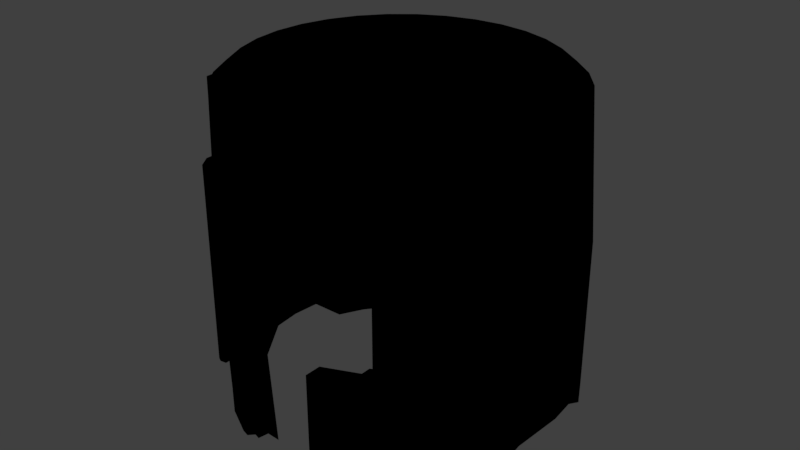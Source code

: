 # Source: helmetv1.blend  (saved by Blender 2.79.0; exported with 4.5.12 LTS)
import bpy
from mathutils import Matrix  # noqa: F401  (used for matrix-valued properties, if any)

bpy.ops.wm.read_factory_settings(use_empty=True)
scene = bpy.context.scene
scene.name = 'Scene'

# ---- collections
col_collection_1 = bpy.data.collections.new('Collection 1'); scene.collection.children.link(col_collection_1)

# ---- images (referenced by path relative to the original .blend; pixels are not part of the script)
import os
ASSET_DIR = os.environ.get("B2B_ASSET_DIR", "")  # directory of the original .blend (textures are referenced by path, not embedded)
HERE = os.path.dirname(os.path.abspath(__file__))  # packed textures are extracted next to this script under _unpacked/

def load_image(name, relpath, width, height, colorspace="sRGB"):
    """Load a texture the original file referenced (path relative to the .blend, or extracted next to this script)."""
    p = next((c for c in (os.path.join(HERE, relpath), os.path.join(ASSET_DIR, relpath)) if relpath and os.path.exists(c)), "")
    if p:
        img = bpy.data.images.load(p, check_existing=True)
        img.name = name
    else:  # same state as the original file: an image datablock whose file is absent (Cycles renders it pink)
        img = bpy.data.images.new(name, width, height)
        img.source = "FILE"
        img.filepath = "//" + (relpath or name)
    img.colorspace_settings.name = colorspace
    return img
img_untitled = load_image('Untitled', 'helmetTexUV.png', 1024, 1024, 'sRGB')

# ---- materials (node trees are filled in below, after node groups)
mat_material_001 = bpy.data.materials.new('Material.001')
mat_material_001.alpha_threshold = 0.0
mat_material_001.use_transparent_shadow = False
mat_material_001.roughness = 0.5

# ---- material node trees
mat_material_001.use_nodes = True; mat_material_001.node_tree.nodes.clear()
_N = mat_material_001.node_tree.nodes; _L = mat_material_001.node_tree.links
n0 = _N.new('ShaderNodeTexImage'); n0.name = 'Image Texture'; n0.location = (-108, 223)
n0.width = 140
n0.image = img_untitled
n1 = _N.new('NodeUndefined'); n1.name = 'Output'; n1.location = (363, 345)
n1.inputs[1].default_value = 1.0
n2 = _N.new('ShaderNodeBsdfPrincipled'); n2.name = 'Principled BSDF'; n2.location = (118, 345)
n2.width = 150
n2.subsurface_method = 'BURLEY'
n2.inputs[1].default_value = 0.4167
n2.inputs[2].default_value = 0.6083
n2.inputs[3].default_value = 1.45
n2.inputs[9].default_value = (1.0, 1.0, 1.0)
n2.inputs[13].default_value = 0.4417
_L.new(n2.outputs[0], n1.inputs[0])
_L.new(n0.outputs[0], n2.inputs[0])

# ---- world
world_world = bpy.data.worlds.new('World'); scene.world = world_world
world_world.color = (0.05088, 0.05088, 0.05088)
world_world.use_sun_shadow = False
world_world.sun_shadow_jitter_overblur = 0.0
world_world.cycles.sampling_method = 'MANUAL'

# ---- meshes
me_cylinder_002 = bpy.data.meshes.new('Cylinder.002')
me_cylinder_002.from_pydata([(-8.685e-08, 0.7884, 0.8252), (-3.822e-07, 0.1203, 1.14), (0.1538, 0.7733, 0.8252), (0.02347, 0.118, 1.14), (0.3017, 0.7284, 0.8252), (0.04604, 0.1112, 1.14), (0.438, 0.6555, 0.8252), (0.06684, 0.1, 1.14), (0.5575, 0.5575, 0.8252), (0.08507, 0.08507, 1.14), (0.6555, 0.438, 0.8252), (0.1, 0.06684, 1.14), (0.7284, 0.3017, 0.8252), (0.1112, 0.04604, 1.14), (0.7733, 0.1538, 0.8252), (0.118, 0.02347, 1.14), (0.7884, 4.175e-08, 0.8252), (0.1203, -1.073e-07, 1.14), (0.7733, -0.1538, 0.8252), (0.118, -0.02347, 1.14), (0.7284, -0.3017, 0.8252), (0.1112, -0.04604, 1.14), (0.6555, -0.438, 0.8252), (0.1, -0.06684, 1.14), (0.5575, -0.5575, 0.8252), (0.08507, -0.08507, 1.14), (0.438, -0.6555, 0.8252), (0.06684, -0.1, 1.14), (0.3017, -0.7284, 0.8252), (0.04604, -0.1112, 1.14), (0.1538, -0.7733, 0.8252), (0.02347, -0.118, 1.14), (3.568e-09, -0.1203, 1.14), (-0.1538, -0.7733, 0.8252), (-0.02347, -0.118, 1.14), (-0.3017, -0.7284, 0.8252), (-0.04604, -0.1112, 1.14), (-0.438, -0.6555, 0.8252), (-0.06684, -0.1, 1.14), (-0.5575, -0.5575, 0.8252), (-0.08507, -0.08507, 1.14), (-0.6555, -0.438, 0.8252), (-0.1, -0.06684, 1.14), (-0.7284, -0.3017, 0.8252), (-0.1112, -0.04604, 1.14), (-0.7733, -0.1538, 0.8252), (-0.118, -0.02347, 1.14), (-0.7884, 7.749e-07, 0.8252), (-0.1203, 1.611e-07, 1.14), (-0.7733, 0.1538, 0.8252), (-0.118, 0.02347, 1.14), (-0.7284, 0.3017, 0.8252), (-0.1112, 0.04604, 1.14), (-0.6555, 0.438, 0.8252), (-0.1, 0.06684, 1.14), (-0.5575, 0.5575, 0.8252), (-0.08507, 0.08507, 1.14), (-0.438, 0.6555, 0.8252), (-0.06684, 0.1, 1.14), (-0.3017, 0.7284, 0.8252), (-0.04604, 0.1112, 1.14), (-0.1538, 0.7733, 0.8252), (-0.02347, 0.118, 1.14), (0.0, 1.161, -1.056), (0.1951, 1.142, -1.056), (0.3827, 1.054, -1.0), (0.5556, 0.9618, -1.0), (0.7071, 0.8375, -1.0), (0.8315, 0.6859, -1.0), (0.9239, 0.513, -1.0), (0.9808, 0.3254, -0.8616), (1.0, 0.1303, -0.8616), (0.9808, -0.1951, -0.8616), (0.9239, -0.3827, -1.0), (0.8315, -0.5556, -1.0), (0.6603, -0.7455, -0.9394), (0.6024, -0.793, -0.9394), (0.3827, -0.9239, -1.0), (0.1951, -0.9808, -0.9248), (-0.5123, -0.8546, -1.0), (-0.1951, -0.9808, -0.9248), (-0.3827, -0.9239, -1.0), (-0.6024, -0.793, -0.9394), (-0.6603, -0.7455, -0.9394), (-0.8315, -0.5556, -1.0), (-0.9239, -0.3827, -1.0), (-0.9808, -0.1951, -0.8616), (-1.0, 0.1304, -0.8616), (-0.9808, 0.3254, -0.8616), (-0.9239, 0.513, -1.0), (-0.8315, 0.6859, -1.0), (-0.7071, 0.8375, -1.0), (-0.5556, 0.9618, -1.0), (-0.3827, 1.054, -1.0), (-0.1951, 1.142, -1.056), (-4.823e-08, 0.8737, -1.056), (0.1704, 0.8569, -1.056), (0.3343, 0.8072, -1.0), (0.4854, 0.7264, -1.0), (0.6178, 0.6178, -1.0), (0.7264, 0.4854, -1.0), (0.8072, 0.3343, -1.0), (0.8569, 0.1704, -0.8616), (0.8737, 5.611e-08, -0.8616), (0.8569, -0.1704, -0.8616), (0.8072, -0.3343, -1.0), (0.7264, -0.4854, -1.0), (0.6178, -0.6178, -1.0), (0.4854, -0.7264, -1.0), (0.3343, -0.8072, -1.0), (0.1704, -0.8569, -1.0), (-0.3827, -0.9239, -0.2674), (-0.1704, -0.8569, -1.0), (-0.3343, -0.8072, -1.0), (-0.4854, -0.7264, -1.0), (-0.6178, -0.6178, -1.0), (-0.7264, -0.4854, -1.0), (-0.8072, -0.3343, -1.0), (-0.8569, -0.1704, -0.8616), (-0.8737, 8.502e-07, -0.8616), (-0.8569, 0.1704, -0.8616), (-0.8072, 0.3343, -1.0), (-0.7264, 0.4854, -1.0), (-0.6178, 0.6178, -1.0), (-0.4854, 0.7264, -1.0), (-0.3343, 0.8072, -1.0), (-0.1704, 0.8569, -1.056), (0.5556, -0.8315, 0.1641), (0.4691, -0.8777, -1.0), (0.05644, -0.1056, 1.14), (0.3827, -0.9239, 0.1641), (0.2889, -0.9523, -0.9248), (0.03476, -0.1146, 1.14), (0.1951, -0.9808, 0.1641), (-0.3358, -0.9381, -1.0), (0.01174, -0.1192, 1.14), (-3.258e-07, -1.107, 0.0), (-0.1951, -0.9808, -0.3359), (-0.01174, -0.1192, 1.14), (-0.1951, -0.9808, 0.1641), (-0.2889, -0.9523, -0.9248), (-0.03476, -0.1146, 1.14), (-0.3827, -0.9239, 0.1641), (-0.4691, -0.8777, -1.0), (-0.05644, -0.1056, 1.14), (-0.5556, -0.8315, 0.1641), (0.1951, -0.9808, -0.3359), (0.242, -0.9666, -0.9248), (0.1828, -0.9188, -0.9248), (0.3827, -0.9239, -0.2674), (-0.1828, -0.9188, -0.9248), (0.07691, -0.7808, 0.8252), (-0.07691, -0.7808, 0.8252), (0.4259, -0.9008, -1.0), (0.5556, -0.8315, -0.2232), (-0.4691, -0.8777, 0.1641), (-0.2889, -0.9523, 0.1641), (-0.09755, -1.097, 0.0), (0.09754, -1.097, 0.0), (0.2889, -0.9523, 0.1641), (0.4691, -0.8777, 0.1641), (-0.5556, -0.8315, -0.2232), (0.5123, -0.8546, -1.0), (0.3358, -0.9381, -1.0), (-0.242, -0.9666, -0.9248), (-0.4259, -0.9008, -1.0), (-0.4691, -0.8777, -0.2674), (-0.2889, -0.9523, -0.2674), (0.2889, -0.9523, -0.2674), (0.4691, -0.8777, -0.2674), (0.5123, -0.8546, -0.2232), (0.4259, -0.9008, -0.2674), (0.3358, -0.9381, -0.2674), (0.242, -0.9666, -0.3359), (-0.242, -0.9666, -0.3359), (-0.3358, -0.9381, -0.2674), (-0.4259, -0.9008, -0.2674), (-0.5123, -0.8546, -0.2232), (0.4099, -0.7668, -1.0), (0.2524, -0.832, -1.0), (-0.2524, -0.832, -1.0), (-0.4099, -0.7668, -1.0), (0.3699, -0.692, 0.8252), (0.2278, -0.7508, 0.8252), (-0.2278, -0.7508, 0.8252), (-0.3699, -0.692, 0.8252), (-2.608e-07, -0.7808, 0.8252), (0.1951, 0.9808, 0.9204), (0.0, 1.0, 0.9204), (0.3827, 0.9239, 0.9204), (0.5556, 0.8315, 0.9204), (0.7071, 0.7071, 0.9204), (0.8315, 0.5556, 0.9204), (0.9239, 0.3827, 0.9204), (0.9808, 0.1951, 0.9204), (1.0, 7.55e-08, 0.9204), (0.9808, -0.1951, 0.9204), (0.9239, -0.3827, 0.9204), (0.8315, -0.5556, 0.9204), (0.6603, -0.7455, 0.9394), (0.6024, -0.793, 0.9394), (0.4691, -0.8777, 1.0), (0.2889, -0.9523, 1.0), (0.3827, -0.9239, 1.0), (0.09754, -0.9904, 1.186), (0.1951, -0.9808, 1.0), (-0.09755, -0.9904, 1.186), (-3.258e-07, -1.0, 1.186), (-0.2889, -0.9523, 1.0), (-0.1951, -0.9808, 1.0), (-0.4691, -0.8777, 1.0), (-0.3827, -0.9239, 1.0), (-0.6603, -0.7455, 0.9394), (-0.6024, -0.793, 0.9394), (-0.8315, -0.5556, 0.9204), (-0.9239, -0.3827, 0.9204), (-0.9808, -0.1951, 0.9204), (-1.0, 9.656e-07, 0.9204), (-0.9808, 0.1951, 0.9204), (-0.9239, 0.3827, 0.9204), (-0.8315, 0.5556, 0.9204), (-0.7071, 0.7071, 0.9204), (-0.5556, 0.8315, 0.9204), (-0.3827, 0.9239, 0.9204), (-0.1951, 0.9808, 0.9204), (0.1768, 0.889, 1.0), (-3.573e-08, 0.9064, 1.0), (0.3469, 0.8374, 1.0), (0.5036, 0.7537, 1.0), (0.6409, 0.6409, 1.0), (0.7537, 0.5036, 1.0), (0.8374, 0.3469, 1.0), (0.889, 0.1768, 1.0), (0.9064, 6.114e-08, 1.0), (0.889, -0.1768, 1.0), (0.8374, -0.3469, 1.0), (0.7537, -0.5036, 1.0), (0.6409, -0.6409, 1.0), (0.5036, -0.7537, 1.0), (0.4252, -0.7956, 1.0), (0.2619, -0.8632, 1.0), (0.3469, -0.8374, 1.0), (0.08842, -0.8977, 1.138), (0.1768, -0.889, 1.0), (-0.08842, -0.8977, 1.138), (-2.684e-07, -0.9064, 1.138), (-0.2619, -0.8632, 1.0), (-0.1768, -0.889, 1.0), (-0.4252, -0.7956, 1.0), (-0.3469, -0.8374, 1.0), (-0.6409, -0.6409, 1.0), (-0.5036, -0.7537, 1.0), (-0.7537, -0.5036, 1.0), (-0.8374, -0.3469, 1.0), (-0.889, -0.1768, 1.0), (-0.9064, 8.801e-07, 1.0), (-0.889, 0.1768, 1.0), (-0.8374, 0.3469, 1.0), (-0.7537, 0.5036, 1.0), (-0.6409, 0.6409, 1.0), (-0.5036, 0.7537, 1.0), (-0.3469, 0.8374, 1.0), (-0.1768, 0.889, 1.0), (0.6603, -0.7455, 0.0), (0.6313, -0.7693, -0.9394), (0.6313, -0.7693, 0.9394), (0.6024, -0.793, -0.6116), (-0.6024, -0.793, -0.6116), (-0.6313, -0.7693, -0.9394), (-0.6313, -0.7693, 0.9394), (-0.6603, -0.7455, 0.0), (0.6024, -0.793, 0.5821), (-0.6024, -0.793, 0.5821), (-0.5556, -0.8315, -0.02951), (0.5556, -0.8315, -0.02951), (0.7071, -0.7071, 0.0), (0.7071, -0.7071, -1.0), (0.6313, -0.7693, -1.0), (0.6313, -0.7693, 1.0), (0.5556, -0.8315, -1.0), (0.7071, -0.7071, 0.9204), (0.5556, -0.8315, -0.6116), (-0.5556, -0.8315, -0.6116), (-0.5556, -0.8315, -1.0), (-0.6313, -0.7693, -1.0), (-0.7071, -0.7071, -1.0), (-0.6313, -0.7693, 1.0), (-0.5556, -0.8315, 1.0), (-0.7071, -0.7071, 0.0), (0.5556, -0.8315, 0.5821), (-0.5556, -0.8315, 0.5821), (0.6324, -0.793, 0.1641), (-0.6324, -0.793, -0.02951), (-0.6324, -0.793, 0.1641), (-0.6324, -0.793, -0.2232), (0.6324, -0.793, -0.02951), (0.6324, -0.793, -0.2232), (0.5556, -0.8315, 1.0), (-0.7071, -0.7071, 0.9204), (0.2889, -0.9523, 0.5821), (0.3827, -0.9239, 0.5821), (0.4691, -0.8777, 0.5821), (-0.2889, -0.9523, 0.5821), (-0.3827, -0.9239, 0.5821), (-0.4691, -0.8777, 0.5821), (-0.1951, -0.9808, 0.5821), (0.1951, -0.9808, 0.5821), (-0.04877, -0.9952, 1.186), (0.04877, -0.9952, 1.186), (-3.258e-07, -1.053, 0.5688), (-0.04877, -1.102, 0.0), (-0.09755, -1.044, 0.5688), (0.04877, -1.102, 0.0), (0.09754, -1.044, 0.5688), (-0.04877, -1.048, 0.5688), (0.04877, -1.048, 0.5688), (-3.672e-07, -1.121, 0.5324), (-3.672e-07, -1.175, -0.03638), (-0.04877, -1.17, -0.03638), (-0.09755, -1.165, -0.03638), (-0.09755, -1.112, 0.5324), (0.04877, -1.17, -0.03638), (0.09754, -1.112, 0.5324), (0.09754, -1.165, -0.03638), (-0.04877, -1.117, 0.5324), (0.04877, -1.117, 0.5324), (-0.1951, -1.011, 0.4301), (-0.5556, -0.8618, 0.4301), (-0.2889, -0.9827, 0.4301), (-0.3827, -0.9542, 0.4301), (-0.4691, -0.908, 0.4301), (-0.5123, -0.8546, 0.5821), (-0.4259, -0.9008, 0.5821), (-0.3358, -0.9381, 0.5821), (-0.242, -0.9666, 0.5821), (-0.5123, -0.8546, 0.1641), (-0.4259, -0.9008, 0.1641), (-0.3358, -0.9381, 0.1641), (-0.242, -0.9666, 0.1641), (-0.242, -0.9969, 0.4301), (-0.3358, -0.9685, 0.4301), (-0.4259, -0.9311, 0.4301), (-0.5123, -0.8849, 0.4301), (0.5556, -0.8618, 0.4301), (0.1951, -1.011, 0.4301), (0.2889, -0.9827, 0.4301), (0.3827, -0.9542, 0.4301), (0.4691, -0.908, 0.4301), (0.242, -0.9666, 0.5821), (0.3358, -0.9381, 0.5821), (0.4259, -0.9008, 0.5821), (0.5123, -0.8546, 0.5821), (0.242, -0.9666, 0.1641), (0.3358, -0.9381, 0.1641), (0.4259, -0.9008, 0.1641), (0.5123, -0.8546, 0.1641), (0.5123, -0.8849, 0.4301), (0.4259, -0.9311, 0.4301), (0.3358, -0.9685, 0.4301), (0.242, -0.9969, 0.4301), (0.5123, -0.8546, -0.6116), (-0.5123, -0.8546, -0.6116), (0.5556, -0.8772, 0.3731), (0.5556, -0.8772, 0.1641), (0.2131, -1.054, 0.3543), (0.2131, -1.054, 0.183), (-0.2131, -1.054, 0.3543), (-0.2131, -1.054, 0.183), (-0.5556, -0.8772, 0.3731), (-0.5701, -0.8979, 0.183), (-0.5878, -0.8834, -0.02951), (-0.5878, -0.8834, -0.2232), (0.5878, -0.8834, -0.02951), (0.5878, -0.8834, -0.2232), (-0.529, -0.9241, -0.242), (-0.529, -0.9241, -0.5927), (0.529, -0.9241, -0.242), (0.529, -0.9241, -0.5927), (0.5701, -0.8979, -0.242), (-0.5556, -0.9099, -0.5927), (-0.5701, -0.8979, -0.242), (0.5556, -0.9099, -0.5927), (-0.5878, -0.8834, 0.1641), (0.5878, -0.8834, 0.1641), (0.5878, -0.8834, 0.5632), (-0.5878, -0.8834, 0.5632), (-0.5701, -0.8979, -0.02951), (0.5701, -0.8979, -0.02951), (0.5878, -0.8834, -0.5927), (-0.5878, -0.8834, -0.5927), (0.5701, -0.8979, 0.5632), (-0.5701, -0.8979, 0.5632), (-0.5123, -0.933, 0.183), (-0.4691, -0.9561, 0.183), (-0.4259, -0.9792, 0.183), (-0.3358, -1.016, 0.183), (-0.3827, -1.002, 0.183), (-0.242, -1.045, 0.183), (-0.2889, -1.031, 0.183), (0.242, -1.045, 0.183), (0.2889, -1.031, 0.183), (0.3358, -1.016, 0.183), (0.3827, -1.002, 0.183), (0.4259, -0.9792, 0.183), (0.4691, -0.9561, 0.183), (0.5123, -0.933, 0.183), (-0.2889, -0.998, 0.3731), (-0.3827, -0.9696, 0.3731), (-0.4691, -0.9234, 0.3731), (-0.242, -1.012, 0.3731), (-0.3358, -0.9838, 0.3731), (-0.4259, -0.9465, 0.3731), (-0.5123, -0.933, 0.3543), (0.2889, -0.998, 0.3731), (0.3827, -0.9696, 0.3731), (0.4691, -0.9234, 0.3731), (0.5123, -0.9003, 0.3731), (0.4259, -0.9792, 0.3543), (0.3358, -1.016, 0.3543), (0.242, -1.045, 0.3543), (0.1951, -1.026, 0.3731), (0.1951, -1.026, 0.1641), (-0.1951, -1.026, 0.3731), (-0.1951, -1.026, 0.1641), (-0.6324, -0.8387, -0.02951), (-0.6324, -0.8387, -0.2232), (0.6324, -0.8387, -0.02951), (0.6324, -0.8387, -0.2232), (-0.5123, -0.9003, -0.2232), (-0.5123, -0.9003, -0.6116), (0.5123, -0.9003, -0.2232), (0.5123, -0.9003, -0.6116), (0.5556, -0.8772, -0.2232), (-0.5556, -0.8772, -0.6116), (-0.5556, -0.8772, -0.2232), (-0.6324, -0.8387, 0.1641), (0.6324, -0.8387, 0.1641), (0.6024, -0.8387, 0.5821), (-0.6024, -0.8387, 0.5821), (-0.5556, -0.8772, -0.02951), (0.5556, -0.8772, -0.02951), (0.6024, -0.8387, -0.6116), (-0.6024, -0.8387, -0.6116), (-0.5556, -0.8772, 0.1641), (0.5701, -0.8979, 0.183), (0.5556, -0.8772, -0.6116), (0.5556, -0.8772, 0.5821), (-0.5556, -0.8772, 0.5821), (-0.5123, -0.9003, 0.1641), (-0.4691, -0.9234, 0.1641), (-0.4259, -0.9465, 0.1641), (-0.3358, -0.9838, 0.1641), (-0.3827, -0.9696, 0.1641), (-0.242, -1.012, 0.1641), (-0.2889, -0.998, 0.1641), (0.242, -1.012, 0.1641), (0.2889, -0.998, 0.1641), (0.3358, -0.9838, 0.1641), (0.3827, -0.9696, 0.1641), (0.4259, -0.9465, 0.1641), (0.4691, -0.9234, 0.1641), (0.5123, -0.9003, 0.1641), (-0.5701, -0.8979, 0.3543), (-0.242, -1.045, 0.3543), (-0.2889, -1.031, 0.3543), (-0.3358, -1.016, 0.3543), (-0.3827, -1.002, 0.3543), (-0.4259, -0.9792, 0.3543), (-0.4691, -0.9561, 0.3543), (-0.5123, -0.9003, 0.3731), (0.5701, -0.8979, 0.3543), (0.5123, -0.933, 0.3543), (0.4691, -0.9561, 0.3543), (0.4259, -0.9465, 0.3731), (0.3827, -1.002, 0.3543), (0.3358, -0.9838, 0.3731), (0.2889, -1.031, 0.3543), (0.242, -1.012, 0.3731), (0.05337, 0.2683, 1.14), (-3.082e-07, 0.2735, 1.14), (0.1047, 0.2527, 1.14), (0.152, 0.2274, 1.14), (0.1934, 0.1934, 1.14), (0.2274, 0.152, 1.14), (0.2527, 0.1047, 1.14), (0.2683, 0.05337, 1.14), (0.2735, -4.31e-08, 1.14), (0.2683, -0.05337, 1.14), (0.2527, -0.1047, 1.14), (0.2274, -0.152, 1.14), (0.1934, -0.1934, 1.14), (0.152, -0.2274, 1.14), (0.1283, -0.2401, 1.14), (0.07902, -0.2605, 1.14), (0.1047, -0.2527, 1.14), (0.02668, -0.2709, 1.14), (0.05337, -0.2683, 1.14), (-0.02668, -0.2709, 1.14), (1.343e-07, -0.2735, 1.14), (-0.07902, -0.2605, 1.14), (-0.05337, -0.2683, 1.14), (-0.1283, -0.2401, 1.14), (-0.1047, -0.2527, 1.14), (-0.1934, -0.1934, 1.14), (-0.152, -0.2274, 1.14), (-0.2274, -0.152, 1.14), (-0.2527, -0.1047, 1.14), (-0.2683, -0.05337, 1.14), (-0.2735, 2.334e-07, 1.14), (-0.2683, 0.05337, 1.14), (-0.2527, 0.1047, 1.14), (-0.2274, 0.152, 1.14), (-0.1934, 0.1934, 1.14), (-0.152, 0.2274, 1.14), (-0.1047, 0.2527, 1.14), (-0.05336, 0.2683, 1.14), (-0.1951, -0.8816, -0.3359), (0.1951, -0.8816, -0.3359), (0.4854, -0.7264, -0.3551), (-0.4854, -0.7264, -0.3551), (0.09755, 1.152, -1.056), (0.09755, 0.9904, 0.9204), (0.0, 1.146, -0.06761), (0.1951, 1.127, -0.06761), (0.2889, 1.098, -1.028), (0.2889, 0.9523, 0.9204), (0.3827, 1.054, -0.0398), (0.4691, 1.008, -1.0), (0.4691, 0.8777, 0.9204), (0.5556, 0.9618, -0.0398), (0.6313, 0.8996, -1.0), (0.6313, 0.7693, 0.9204), (0.7071, 0.8375, -0.0398), (0.7693, 0.7617, -1.0), (0.7693, 0.6313, 0.9204), (0.8315, 0.6859, -0.0398), (0.8777, 0.5995, -1.0), (0.8777, 0.4691, 0.9204), (0.9239, 0.513, -0.0398), (0.9523, 0.4192, -0.9308), (0.9523, 0.2889, 0.9204), (0.9808, 0.3254, 0.0294), (0.9904, 0.2279, -0.8616), (0.9904, 0.09755, 0.9204), (1.0, 0.1303, 0.0294), (-1.0, 0.1304, 0.0294), (-0.9904, 0.2279, -0.8616), (-0.9904, 0.09755, 0.9204), (-0.9808, 0.3254, 0.0294), (-0.9523, 0.4192, -0.9308), (-0.9523, 0.2889, 0.9204), (-0.9239, 0.513, -0.0398), (-0.8777, 0.5995, -1.0), (-0.8777, 0.4691, 0.9204), (-0.8315, 0.6859, -0.0398), (-0.7693, 0.7617, -1.0), (-0.7693, 0.6313, 0.9204), (-0.7071, 0.8375, -0.0398), (-0.6313, 0.8996, -1.0), (-0.6313, 0.7693, 0.9204), (-0.5556, 0.9618, -0.0398), (-0.4691, 1.008, -1.0), (-0.4691, 0.8777, 0.9204), (-0.3827, 1.054, -0.0398), (-0.2889, 1.098, -1.028), (-0.2889, 0.9523, 0.9204), (-0.1951, 1.127, -0.06761), (-0.09754, 1.152, -1.056), (-0.09754, 0.9904, 0.9204), (-0.09754, 1.136, -0.06761), (-0.2889, 1.09, -0.05371), (-0.4691, 1.008, -0.0398), (-0.6313, 0.8996, -0.0398), (-0.7693, 0.7617, -0.0398), (-0.8777, 0.5995, -0.0398), (-0.9523, 0.4192, -0.005202), (-0.9904, 0.2279, 0.0294), (0.9904, 0.2279, 0.0294), (0.9523, 0.4192, -0.005202), (0.8777, 0.5995, -0.0398), (0.7693, 0.7617, -0.0398), (0.6313, 0.8996, -0.0398), (0.4691, 1.008, -0.0398), (0.2889, 1.09, -0.05371), (0.09755, 1.136, -0.06761)], [], [(584, 521, 187, 523), (583, 525, 189, 526), (582, 528, 190, 529), (581, 531, 191, 532), (580, 534, 192, 535), (579, 537, 193, 538), (578, 540, 194, 541), (577, 543, 195, 544), (71, 544, 195, 196, 72), (72, 196, 197, 73), (73, 197, 198, 74), (74, 198, 280, 275, 276), (75, 263, 199, 265, 200, 271, 291, 295, 296, 266, 76, 264), (315, 308, 207, 309), (157, 311, 206, 209, 305, 326, 139), (82, 267, 294, 292, 293, 272, 213, 269, 212, 270, 83, 268), (285, 288, 298, 214, 84), (84, 214, 215, 85), (85, 215, 216, 86), (86, 216, 217, 545, 87), (576, 547, 218, 548), (575, 550, 219, 551), (574, 553, 220, 554), (573, 556, 221, 557), (572, 559, 222, 560), (571, 562, 223, 563), (3, 1, 62, 60, 58, 56, 54, 52, 50, 48, 46, 44, 42, 40, 38, 144, 36, 141, 34, 138, 32, 135, 31, 132, 29, 129, 27, 25, 23, 21, 19, 17, 15, 13, 11, 9, 7, 5), (570, 565, 224, 566), (569, 568, 188, 522), (96, 95, 63, 520, 64), (97, 96, 64, 524, 65), (98, 97, 65, 527, 66), (99, 98, 66, 530, 67), (100, 99, 67, 533, 68), (101, 100, 68, 536, 69), (102, 101, 69, 539, 70), (103, 102, 70, 542, 71), (104, 103, 71, 72), (105, 104, 72, 73), (106, 105, 73, 74), (107, 106, 74, 276), (108, 107, 276, 277, 279), (109, 178, 108, 279, 162, 128, 153, 77), (148, 131, 147, 78), (134, 175, 111, 81), (140, 150, 80, 164), (114, 181, 113, 81, 165, 143, 79, 283), (115, 114, 283, 284, 285), (116, 115, 285, 84), (117, 116, 84, 85), (118, 117, 85, 86), (119, 118, 86, 87), (120, 119, 87, 546, 88), (121, 120, 88, 549, 89), (122, 121, 89, 552, 90), (123, 122, 90, 555, 91), (124, 123, 91, 558, 92), (125, 124, 92, 561, 93), (126, 125, 93, 564, 94), (95, 126, 94, 567, 63), (2, 0, 95, 96), (4, 2, 96, 97), (6, 4, 97, 98), (8, 6, 98, 99), (10, 8, 99, 100), (12, 10, 100, 101), (14, 12, 101, 102), (16, 14, 102, 103), (18, 16, 103, 104), (20, 18, 104, 105), (22, 20, 105, 106), (24, 22, 106, 107), (80, 137, 174, 164), (164, 174, 167, 140), (41, 39, 115, 116), (43, 41, 116, 117), (45, 43, 117, 118), (47, 45, 118, 119), (49, 47, 119, 120), (51, 49, 120, 121), (53, 51, 121, 122), (55, 53, 122, 123), (57, 55, 123, 124), (59, 57, 124, 125), (61, 59, 125, 126), (0, 61, 126, 95), (131, 168, 173, 147), (113, 180, 112, 150, 140, 134, 81), (147, 173, 146, 78), (77, 149, 172, 163), (163, 172, 168, 131), (153, 128, 169, 171), (110, 179, 109, 77, 163, 131, 148), (0, 2, 4, 6, 8, 10, 12, 14, 16, 18, 20, 22, 24, 26, 182, 28, 183, 30, 151, 186, 152, 33, 184, 35, 185, 37, 39, 41, 43, 45, 47, 49, 51, 53, 55, 57, 59, 61), (153, 171, 149, 77), (314, 307, 206, 311), (283, 79, 361, 282), (128, 162, 360, 170, 169), (133, 344, 306, 205, 204, 313, 158), (140, 167, 175, 134), (165, 176, 166, 143), (81, 111, 176, 165), (279, 281, 360, 162), (143, 166, 177, 361, 79), (152, 186, 136, 310, 157), (136, 186, 151, 158, 312), (160, 354, 130, 28, 182), (26, 127, 355, 160, 182), (26, 24, 127), (37, 185, 155, 335, 145), (151, 30, 133, 158), (33, 152, 157, 139), (145, 39, 37), (35, 142, 336, 155, 185), (156, 184, 33, 139, 338), (35, 184, 156, 337, 142), (159, 352, 133, 30, 183), (28, 130, 353, 159, 183), (353, 130, 458, 457), (154, 170, 430, 432), (226, 225, 187, 521, 188), (225, 227, 189, 525, 187), (227, 228, 190, 528, 189), (228, 229, 191, 531, 190), (229, 230, 192, 534, 191), (230, 231, 193, 537, 192), (231, 232, 194, 540, 193), (232, 233, 195, 543, 194), (233, 234, 196, 195), (234, 235, 197, 196), (235, 236, 198, 197), (236, 237, 280, 198), (237, 238, 297, 278, 280), (238, 239, 201, 297), (241, 240, 202, 203), (243, 242, 204, 205), (245, 244, 206, 307, 207), (247, 246, 208, 209), (249, 248, 210, 211), (251, 250, 298, 286, 287), (250, 252, 214, 298), (252, 253, 215, 214), (253, 254, 216, 215), (254, 255, 217, 216), (255, 256, 218, 547, 217), (256, 257, 219, 550, 218), (257, 258, 220, 553, 219), (258, 259, 221, 556, 220), (259, 260, 222, 559, 221), (260, 261, 223, 562, 222), (261, 262, 224, 565, 223), (262, 226, 188, 568, 224), (239, 241, 203, 201), (240, 243, 205, 202), (242, 245, 207, 308, 204), (244, 247, 209, 206), (246, 249, 211, 208), (248, 251, 287, 210), (479, 478, 225, 226), (478, 480, 227, 225), (480, 481, 228, 227), (481, 482, 229, 228), (482, 483, 230, 229), (483, 484, 231, 230), (484, 485, 232, 231), (485, 486, 233, 232), (486, 487, 234, 233), (487, 488, 235, 234), (488, 489, 236, 235), (489, 490, 237, 236), (490, 491, 238, 237), (491, 492, 239, 238), (494, 493, 240, 241), (243, 496, 495, 242), (498, 497, 244, 245), (500, 499, 246, 247), (502, 501, 248, 249), (504, 503, 250, 251), (503, 505, 252, 250), (505, 506, 253, 252), (506, 507, 254, 253), (507, 508, 255, 254), (508, 509, 256, 255), (509, 510, 257, 256), (510, 511, 258, 257), (511, 512, 259, 258), (512, 513, 260, 259), (513, 514, 261, 260), (514, 515, 262, 261), (515, 479, 226, 262), (492, 494, 241, 239), (493, 496, 243, 240), (495, 498, 245, 242), (497, 500, 247, 244), (499, 502, 249, 246), (501, 504, 251, 248), (263, 75, 276, 275), (264, 76, 279, 277), (265, 199, 280, 278), (76, 266, 281, 279), (267, 82, 283, 282), (268, 83, 285, 284), (269, 213, 287, 286), (83, 270, 288, 285), (130, 354, 459, 458), (294, 267, 442, 425), (296, 295, 426, 427), (352, 159, 456, 455), (199, 263, 275, 280), (75, 264, 277, 276), (200, 265, 278, 297), (159, 353, 457, 456), (266, 296, 427, 441), (82, 268, 284, 283), (212, 269, 286, 298), (270, 212, 298, 288), (271, 200, 297, 289), (213, 272, 290, 287), (156, 338, 453, 454), (338, 139, 423, 453), (287, 290, 331, 304, 210), (210, 304, 332, 303, 211), (211, 303, 333, 302, 208), (209, 208, 302, 334, 305), (299, 202, 205, 306, 348), (203, 202, 299, 349, 300), (201, 203, 300, 350, 301), (297, 201, 301, 351, 289), (133, 352, 455, 421), (290, 272, 438, 447), (142, 337, 451, 452), (337, 156, 454, 451), (271, 289, 446, 437), (155, 336, 450, 449), (336, 142, 452, 450), (335, 155, 449, 448), (315, 309, 316, 325), (314, 311, 320, 324), (309, 207, 307, 314), (310, 136, 317, 318), (157, 310, 318, 319), (313, 204, 308, 315), (318, 324, 320, 319), (317, 316, 324, 318), (321, 325, 316, 317), (323, 322, 325, 321), (311, 157, 319, 320), (309, 314, 324, 316), (158, 313, 322, 323), (312, 158, 323, 321), (313, 315, 325, 322), (136, 312, 321, 317), (145, 335, 448, 443), (305, 334, 339, 326), (334, 302, 328, 339), (274, 154, 432, 440), (302, 333, 340, 328), (333, 303, 329, 340), (161, 273, 439, 434), (303, 332, 341, 329), (332, 304, 330, 341), (331, 342, 330, 304), (290, 327, 342, 331), (139, 326, 422, 423), (272, 293, 435, 438), (289, 351, 356, 343), (351, 301, 347, 356), (350, 357, 347, 301), (300, 346, 357, 350), (291, 271, 437, 436), (349, 358, 346, 300), (299, 345, 358, 349), (360, 281, 445, 431), (348, 359, 345, 299), (306, 344, 359, 348), (344, 133, 421, 420), (377, 381, 378, 376), (375, 374, 380, 379), (383, 384, 390, 470, 444), (385, 382, 369, 462, 391), (370, 371, 380, 386), (373, 372, 387, 378), (388, 373, 378, 381), (371, 389, 379, 380), (382, 370, 386, 369), (372, 383, 444, 387), (412, 392, 393, 468), (467, 468, 393, 394), (465, 466, 396, 395), (463, 464, 398, 397), (419, 399, 400, 476), (418, 401, 402, 474), (417, 403, 404, 472), (471, 472, 404, 405), (366, 463, 397, 367), (464, 465, 395, 398), (466, 467, 394, 396), (462, 369, 392, 412), (470, 471, 405, 444), (474, 402, 403, 417), (476, 400, 401, 418), (364, 365, 399, 419), (355, 127, 363, 461), (326, 339, 409, 422), (282, 361, 429, 433), (354, 160, 460, 459), (339, 328, 406, 409), (177, 161, 434, 428), (160, 355, 461, 460), (343, 356, 416, 362), (356, 347, 415, 416), (328, 340, 410, 406), (347, 357, 473, 415), (273, 145, 443, 439), (340, 329, 407, 410), (357, 346, 414, 473), (127, 274, 440, 363), (361, 177, 428, 429), (293, 292, 424, 435), (170, 360, 431, 430), (292, 294, 425, 424), (295, 291, 436, 426), (329, 341, 411, 407), (346, 358, 475, 414), (341, 330, 408, 411), (358, 345, 413, 475), (330, 342, 469, 408), (342, 327, 368, 469), (327, 290, 447, 368), (345, 359, 477, 413), (281, 266, 441, 445), (359, 344, 420, 477), (267, 282, 433, 442), (289, 343, 362, 446), (365, 364, 420, 421), (366, 367, 423, 422), (371, 370, 424, 425), (372, 373, 427, 426), (374, 375, 429, 428), (377, 376, 430, 431), (376, 378, 432, 430), (375, 379, 433, 429), (380, 374, 428, 434), (370, 382, 435, 424), (383, 372, 426, 436), (384, 383, 436, 437), (382, 385, 438, 435), (386, 380, 434, 439), (378, 387, 440, 432), (373, 388, 441, 427), (389, 371, 425, 442), (369, 386, 439, 443), (387, 444, 363, 440), (388, 381, 445, 441), (379, 389, 442, 433), (390, 384, 437, 446), (385, 391, 447, 438), (393, 392, 448, 449), (394, 393, 449, 450), (395, 396, 452, 451), (397, 398, 454, 453), (400, 399, 455, 456), (402, 401, 457, 458), (404, 403, 459, 460), (405, 404, 460, 461), (391, 462, 368, 447), (392, 369, 443, 448), (396, 394, 450, 452), (398, 395, 451, 454), (367, 397, 453, 423), (463, 366, 422, 409), (464, 463, 409, 406), (465, 464, 406, 410), (466, 465, 410, 407), (467, 466, 407, 411), (468, 467, 411, 408), (412, 468, 408, 469), (462, 412, 469, 368), (470, 390, 446, 362), (399, 365, 421, 455), (401, 400, 456, 457), (403, 402, 458, 459), (444, 405, 461, 363), (471, 470, 362, 416), (472, 471, 416, 415), (417, 472, 415, 473), (474, 417, 473, 414), (418, 474, 414, 475), (476, 418, 475, 413), (419, 476, 413, 477), (364, 419, 477, 420), (381, 377, 431, 445), (1, 3, 478, 479), (3, 5, 480, 478), (5, 7, 481, 480), (7, 9, 482, 481), (9, 11, 483, 482), (11, 13, 484, 483), (13, 15, 485, 484), (15, 17, 486, 485), (17, 19, 487, 486), (19, 21, 488, 487), (21, 23, 489, 488), (23, 25, 490, 489), (25, 27, 491, 490), (27, 129, 492, 491), (29, 132, 493, 494), (31, 135, 495, 496), (32, 138, 497, 498), (34, 141, 499, 500), (36, 144, 501, 502), (38, 40, 503, 504), (40, 42, 505, 503), (42, 44, 506, 505), (44, 46, 507, 506), (46, 48, 508, 507), (48, 50, 509, 508), (50, 52, 510, 509), (52, 54, 511, 510), (54, 56, 512, 511), (56, 58, 513, 512), (58, 60, 514, 513), (60, 62, 515, 514), (62, 1, 479, 515), (129, 29, 494, 492), (132, 31, 496, 493), (135, 32, 498, 495), (138, 34, 500, 497), (141, 36, 502, 499), (144, 38, 504, 501), (107, 154, 274, 127, 24), (115, 39, 145, 273, 161), (279, 154, 107), (161, 283, 115), (112, 516, 150), (110, 148, 517), (146, 517, 148, 78), (137, 80, 150, 516), (176, 111, 519, 166), (171, 169, 518, 149), (114, 519, 113), (516, 112, 113), (110, 517, 109), (108, 518, 109), (518, 109, 517), (519, 516, 113), (174, 137, 516), (146, 173, 517), (167, 516, 175), (517, 168, 172), (172, 149, 517), (175, 516, 111), (167, 174, 516), (173, 168, 517), (516, 519, 111), (517, 149, 518), (169, 170, 518), (166, 519, 177), (161, 177, 519), (154, 518, 170), (108, 518, 107), (115, 519, 114), (519, 115, 161), (107, 518, 154), (567, 569, 522, 63), (94, 566, 569, 567), (566, 224, 568, 569), (564, 570, 566, 94), (93, 563, 570, 564), (563, 223, 565, 570), (561, 571, 563, 93), (92, 560, 571, 561), (560, 222, 562, 571), (558, 572, 560, 92), (91, 557, 572, 558), (557, 221, 559, 572), (555, 573, 557, 91), (90, 554, 573, 555), (554, 220, 556, 573), (552, 574, 554, 90), (89, 551, 574, 552), (551, 219, 553, 574), (549, 575, 551, 89), (88, 548, 575, 549), (548, 218, 550, 575), (546, 576, 548, 88), (87, 545, 576, 546), (545, 217, 547, 576), (542, 577, 544, 71), (70, 541, 577, 542), (541, 194, 543, 577), (539, 578, 541, 70), (69, 538, 578, 539), (538, 193, 540, 578), (536, 579, 538, 69), (68, 535, 579, 536), (535, 192, 537, 579), (533, 580, 535, 68), (67, 532, 580, 533), (532, 191, 534, 580), (530, 581, 532, 67), (66, 529, 581, 530), (529, 190, 531, 581), (527, 582, 529, 66), (65, 526, 582, 527), (526, 189, 528, 582), (524, 583, 526, 65), (64, 523, 583, 524), (523, 187, 525, 583), (520, 584, 523, 64), (63, 522, 584, 520), (522, 188, 521, 584)])
me_cylinder_002.polygons.foreach_set('use_smooth', [True] * 512)
_uv = me_cylinder_002.uv_layers.new(name='UVMap')
_uv.uv.foreach_set('vector', [0.337, 0.4377, 0.3441, 0.5669, 0.3334, 0.5665, 0.3264, 0.4374, 0.3178, 0.4388, 0.3244, 0.5662, 0.3154, 0.5658, 0.3092, 0.4403, 0.2065, 0.455, 0.1899, 0.5809, 0.1815, 0.5807, 0.1982, 0.4548, 0.1881, 0.4547, 0.1714, 0.5805, 0.1613, 0.5804, 0.1779, 0.4545, 0.1665, 0.4544, 0.1498, 0.5803, 0.1383, 0.5802, 0.155, 0.4543, 0.1426, 0.4542, 0.126, 0.5801, 0.1136, 0.58, 0.1303, 0.4542, 0.1175, 0.4587, 0.1008, 0.58, 0.08799, 0.58, 0.1047, 0.4632, 0.09191, 0.4632, 0.07524, 0.58, 0.06249, 0.58, 0.07916, 0.4632, 0.07916, 0.3465, 0.07916, 0.4632, 0.06249, 0.58, 0.03809, 0.5802, 0.03809, 0.3467, 0.03809, 0.3467, 0.03809, 0.5802, 0.01572, 0.5804, 0.01572, 0.3288, 0.4667, 0.6028, 0.4667, 0.854, 0.4464, 0.853, 0.4464, 0.6018, 0.4464, 0.6018, 0.4464, 0.853, 0.4235, 0.8523, 0.4235, 0.7319, 0.4235, 0.6011, 0.4158, 0.6089, 0.4158, 0.7318, 0.4158, 0.8547, 0.4111, 0.8546, 0.4064, 0.8545, 0.4064, 0.8078, 0.41, 0.753, 0.41, 0.7277, 0.41, 0.7024, 0.4064, 0.6517, 0.4064, 0.6088, 0.4111, 0.6089, 0.3265, 0.806, 0.3293, 0.8871, 0.3232, 0.8872, 0.3204, 0.8061, 0.2642, 0.3337, 0.2642, 0.4085, 0.2647, 0.4895, 0.2552, 0.4659, 0.2508, 0.4113, 0.2526, 0.3912, 0.2464, 0.3567, 0.5875, 0.5621, 0.5875, 0.5192, 0.5896, 0.4683, 0.5896, 0.4429, 0.5896, 0.4175, 0.5877, 0.3627, 0.5877, 0.3159, 0.5923, 0.3159, 0.5969, 0.3159, 0.5968, 0.439, 0.5967, 0.5621, 0.5921, 0.5621, 0.6042, 0.57, 0.6043, 0.439, 0.6044, 0.3184, 0.6298, 0.3184, 0.6296, 0.5701, 0.6296, 0.5701, 0.6298, 0.3184, 0.6554, 0.3184, 0.6552, 0.5701, 0.6552, 0.5701, 0.6554, 0.3184, 0.6804, 0.3185, 0.6802, 0.552, 0.6802, 0.552, 0.6804, 0.3185, 0.7036, 0.3186, 0.7182, 0.4353, 0.7181, 0.5521, 0.7286, 0.4354, 0.714, 0.3186, 0.7243, 0.3186, 0.7389, 0.4354, 0.5026, 0.4481, 0.5088, 0.5691, 0.4996, 0.5692, 0.4935, 0.4436, 0.4828, 0.4436, 0.4889, 0.5692, 0.4782, 0.5692, 0.4721, 0.4436, 0.4602, 0.4436, 0.4663, 0.5691, 0.4544, 0.569, 0.4483, 0.4435, 0.4357, 0.4434, 0.4418, 0.5689, 0.4292, 0.5687, 0.4231, 0.4432, 0.4102, 0.443, 0.4164, 0.5685, 0.4035, 0.5683, 0.3974, 0.4428, 0.4559, 0.1447, 0.4559, 0.1478, 0.4553, 0.1508, 0.4542, 0.1537, 0.4524, 0.1562, 0.4503, 0.1584, 0.4477, 0.1601, 0.4448, 0.1613, 0.4418, 0.1619, 0.4387, 0.1619, 0.4357, 0.1613, 0.4328, 0.1602, 0.4303, 0.1584, 0.4281, 0.1563, 0.4264, 0.1537, 0.4258, 0.1523, 0.4252, 0.1508, 0.4249, 0.1493, 0.4246, 0.1478, 0.4246, 0.1463, 0.4246, 0.1447, 0.4249, 0.1432, 0.4252, 0.1417, 0.4258, 0.1402, 0.4264, 0.1388, 0.4272, 0.1375, 0.4281, 0.1362, 0.4303, 0.1341, 0.4328, 0.1323, 0.4357, 0.1312, 0.4387, 0.1306, 0.4418, 0.1306, 0.4448, 0.1312, 0.4477, 0.1323, 0.4503, 0.1341, 0.4524, 0.1362, 0.4542, 0.1388, 0.4553, 0.1417, 0.3844, 0.4407, 0.391, 0.5681, 0.3784, 0.5678, 0.3713, 0.4387, 0.3595, 0.4384, 0.3665, 0.5675, 0.3547, 0.5672, 0.3477, 0.438, 0.1691, 0.05555, 0.1467, 0.05335, 0.1467, 0.01572, 0.1595, 0.01698, 0.1723, 0.01824, 0.1906, 0.06243, 0.1691, 0.05555, 0.1723, 0.01824, 0.1846, 0.02417, 0.1969, 0.0301, 0.2103, 0.073, 0.1906, 0.06243, 0.1969, 0.0301, 0.2082, 0.03615, 0.2195, 0.04219, 0.2277, 0.08722, 0.2103, 0.073, 0.2195, 0.04219, 0.2295, 0.05033, 0.2394, 0.05847, 0.2419, 0.1045, 0.2277, 0.08722, 0.2394, 0.05847, 0.2475, 0.06838, 0.2557, 0.0783, 0.2525, 0.1243, 0.2419, 0.1045, 0.2557, 0.0783, 0.2617, 0.08961, 0.2678, 0.1009, 0.259, 0.1467, 0.2525, 0.1243, 0.2678, 0.1009, 0.2715, 0.1137, 0.2753, 0.1264, 0.2612, 0.169, 0.259, 0.1467, 0.2753, 0.1264, 0.2765, 0.1392, 0.2778, 0.1519, 0.259, 0.1913, 0.2612, 0.169, 0.2778, 0.1519, 0.2753, 0.1945, 0.2525, 0.2118, 0.259, 0.1913, 0.2753, 0.1945, 0.2678, 0.2181, 0.2419, 0.2316, 0.2525, 0.2118, 0.2678, 0.2181, 0.2557, 0.2408, 0.2277, 0.2489, 0.2419, 0.2316, 0.2557, 0.2408, 0.2394, 0.2606, 0.2103, 0.2631, 0.2277, 0.2489, 0.2394, 0.2606, 0.2295, 0.2687, 0.2195, 0.2769, 0.1906, 0.2737, 0.2005, 0.2684, 0.2103, 0.2631, 0.2195, 0.2769, 0.2139, 0.2799, 0.2082, 0.2829, 0.2026, 0.2859, 0.1969, 0.289, 0.1707, 0.2888, 0.1846, 0.2932, 0.1785, 0.2951, 0.1723, 0.2969, 0.9461, 0.6976, 0.9461, 0.6018, 0.9509, 0.6015, 0.9509, 0.6974, 0.1089, 0.2932, 0.1228, 0.2888, 0.1212, 0.2969, 0.115, 0.2951, 0.08315, 0.2631, 0.09305, 0.2684, 0.1029, 0.2737, 0.09661, 0.289, 0.09095, 0.2859, 0.08528, 0.2829, 0.07962, 0.2799, 0.07396, 0.2769, 0.0658, 0.2489, 0.08315, 0.2631, 0.07396, 0.2769, 0.06403, 0.2687, 0.0541, 0.2606, 0.05157, 0.2316, 0.0658, 0.2489, 0.0541, 0.2606, 0.03781, 0.2408, 0.04099, 0.2118, 0.05157, 0.2316, 0.03781, 0.2408, 0.0257, 0.2181, 0.03447, 0.1913, 0.04099, 0.2118, 0.0257, 0.2181, 0.01824, 0.1945, 0.03227, 0.169, 0.03447, 0.1913, 0.01824, 0.1945, 0.01572, 0.1519, 0.03447, 0.1467, 0.03227, 0.169, 0.01572, 0.1519, 0.01698, 0.1392, 0.01824, 0.1264, 0.04099, 0.1243, 0.03447, 0.1467, 0.01824, 0.1264, 0.02197, 0.1137, 0.0257, 0.1009, 0.05157, 0.1045, 0.04099, 0.1243, 0.0257, 0.1009, 0.03175, 0.08961, 0.03781, 0.0783, 0.0658, 0.08722, 0.05157, 0.1045, 0.03781, 0.0783, 0.04595, 0.06838, 0.0541, 0.05847, 0.08315, 0.073, 0.0658, 0.08722, 0.0541, 0.05847, 0.06403, 0.05033, 0.07396, 0.04219, 0.1029, 0.06243, 0.08315, 0.073, 0.07396, 0.04219, 0.08528, 0.03615, 0.09661, 0.0301, 0.1244, 0.05555, 0.1029, 0.06243, 0.09661, 0.0301, 0.1089, 0.02417, 0.1212, 0.01824, 0.1467, 0.05335, 0.1244, 0.05555, 0.1212, 0.01824, 0.134, 0.01698, 0.1467, 0.01572, 0.0455, 0.6126, 0.06313, 0.6125, 0.05208, 0.8577, 0.03254, 0.8578, 0.03015, 0.613, 0.0455, 0.6126, 0.03254, 0.8578, 0.01572, 0.851, 0.7737, 0.8408, 0.7564, 0.8408, 0.7497, 0.6016, 0.7689, 0.6016, 0.7928, 0.8408, 0.7737, 0.8408, 0.7689, 0.6016, 0.79, 0.6015, 0.8128, 0.8407, 0.7928, 0.8408, 0.79, 0.6015, 0.8121, 0.6015, 0.833, 0.8407, 0.8128, 0.8407, 0.8121, 0.6015, 0.8346, 0.6015, 0.8527, 0.8408, 0.833, 0.8407, 0.8346, 0.6015, 0.8564, 0.6197, 0.871, 0.8408, 0.8527, 0.8408, 0.8564, 0.6197, 0.8767, 0.6197, 0.8873, 0.8408, 0.871, 0.8408, 0.8767, 0.6197, 0.8948, 0.6198, 0.7904, 0.5474, 0.776, 0.5476, 0.7704, 0.3263, 0.7866, 0.308, 0.8073, 0.5474, 0.7904, 0.5474, 0.7866, 0.308, 0.8053, 0.308, 0.826, 0.5474, 0.8073, 0.5474, 0.8053, 0.308, 0.826, 0.3081, 0.9315, 0.6885, 0.9315, 0.6115, 0.9363, 0.6112, 0.9363, 0.6883, 0.9363, 0.6883, 0.9363, 0.6112, 0.9412, 0.602, 0.9412, 0.688, 0.6216, 0.8434, 0.6035, 0.8437, 0.5911, 0.605, 0.6111, 0.6047, 0.6411, 0.843, 0.6216, 0.8434, 0.6111, 0.6047, 0.6327, 0.6042, 0.6613, 0.8425, 0.6411, 0.843, 0.6327, 0.6042, 0.6556, 0.6217, 0.6814, 0.8419, 0.6613, 0.8425, 0.6556, 0.6217, 0.6779, 0.6211, 0.7006, 0.8412, 0.6814, 0.8419, 0.6779, 0.6211, 0.6992, 0.6204, 0.7182, 0.8406, 0.7006, 0.8412, 0.6992, 0.6204, 0.7182, 0.6015, 0.1602, 0.6155, 0.1762, 0.6167, 0.1775, 0.855, 0.1599, 0.8537, 0.1422, 0.6145, 0.1602, 0.6155, 0.1599, 0.8537, 0.1398, 0.8526, 0.1227, 0.6136, 0.1422, 0.6145, 0.1398, 0.8526, 0.1182, 0.8517, 0.1025, 0.613, 0.1227, 0.6136, 0.1182, 0.8517, 0.09586, 0.851, 0.08237, 0.6126, 0.1025, 0.613, 0.09586, 0.851, 0.0734, 0.8578, 0.06313, 0.6125, 0.08237, 0.6126, 0.0734, 0.8578, 0.05208, 0.8577, 0.3604, 0.6106, 0.3604, 0.6965, 0.354, 0.6876, 0.354, 0.6106, 0.1029, 0.2737, 0.1137, 0.2769, 0.1244, 0.2802, 0.1228, 0.2888, 0.1089, 0.2932, 0.1028, 0.2908, 0.09661, 0.289, 0.354, 0.6106, 0.354, 0.6876, 0.3476, 0.6877, 0.3476, 0.6106, 0.3731, 0.6006, 0.3731, 0.6964, 0.3667, 0.6965, 0.3667, 0.6007, 0.3667, 0.6007, 0.3667, 0.6965, 0.3604, 0.6965, 0.3604, 0.6106, 0.3795, 0.6006, 0.3859, 0.6007, 0.3859, 0.6965, 0.3795, 0.6965, 0.1691, 0.2802, 0.1798, 0.2769, 0.1906, 0.2737, 0.1969, 0.289, 0.1907, 0.2908, 0.1846, 0.2932, 0.1707, 0.2888, 0.8061, 0.1084, 0.8061, 0.1287, 0.8022, 0.1486, 0.7945, 0.1673, 0.7832, 0.1841, 0.7689, 0.1984, 0.7521, 0.2097, 0.7334, 0.2174, 0.7136, 0.2214, 0.6934, 0.2213, 0.6735, 0.2174, 0.6548, 0.2096, 0.638, 0.1984, 0.6237, 0.1841, 0.6181, 0.1756, 0.6125, 0.1672, 0.6086, 0.1579, 0.6047, 0.1485, 0.6028, 0.1386, 0.6018, 0.1285, 0.6008, 0.1185, 0.6008, 0.1084, 0.6028, 0.09846, 0.6047, 0.08852, 0.6086, 0.07917, 0.6125, 0.06982, 0.6237, 0.05298, 0.638, 0.03866, 0.6548, 0.02742, 0.6735, 0.01967, 0.6934, 0.01572, 0.7136, 0.01573, 0.7334, 0.01969, 0.7521, 0.02744, 0.7689, 0.0387, 0.7832, 0.05302, 0.7945, 0.06986, 0.8022, 0.08858, 0.3795, 0.6006, 0.3795, 0.6965, 0.3731, 0.6964, 0.3731, 0.6006, 0.3148, 0.8063, 0.3176, 0.8874, 0.3121, 0.8876, 0.3092, 0.8065, 0.58, 0.5701, 0.5745, 0.5701, 0.5746, 0.5192, 0.5801, 0.5192, 0.3859, 0.6007, 0.3923, 0.6007, 0.3923, 0.6515, 0.3923, 0.7023, 0.3859, 0.6965, 0.3476, 0.7531, 0.346, 0.7876, 0.3476, 0.8077, 0.3476, 0.8624, 0.3354, 0.8869, 0.3326, 0.8059, 0.3298, 0.7311, 0.9412, 0.688, 0.9412, 0.602, 0.9461, 0.6018, 0.9461, 0.6976, 0.5635, 0.5701, 0.5636, 0.4741, 0.5691, 0.4741, 0.569, 0.5701, 0.558, 0.5701, 0.5581, 0.4741, 0.5636, 0.4741, 0.5635, 0.5701, 0.3987, 0.6007, 0.3987, 0.6515, 0.3923, 0.6515, 0.3923, 0.6007, 0.569, 0.5701, 0.5691, 0.4741, 0.5746, 0.4683, 0.5746, 0.5192, 0.5745, 0.5701, 0.8641, 0.03231, 0.8728, 0.0307, 0.8741, 0.1416, 0.8688, 0.1425, 0.8636, 0.1435, 0.8741, 0.1416, 0.8728, 0.0307, 0.8815, 0.02909, 0.8857, 0.1394, 0.8799, 0.1405, 0.9369, 0.1073, 0.9306, 0.1085, 0.9243, 0.1098, 0.9102, 0.02361, 0.9201, 0.02164, 0.9301, 0.01968, 0.9495, 0.1048, 0.9432, 0.106, 0.9369, 0.1073, 0.9201, 0.02164, 0.9301, 0.01968, 0.9495, 0.01572, 0.9495, 0.1048, 0.5876, 0.8439, 0.5809, 0.8439, 0.5577, 0.7583, 0.5619, 0.7582, 0.5661, 0.7582, 0.8815, 0.02909, 0.8907, 0.02737, 0.8996, 0.1145, 0.8857, 0.1394, 0.8558, 0.0338, 0.8641, 0.03231, 0.8636, 0.1435, 0.8554, 0.1227, 0.5661, 0.7582, 0.6035, 0.8437, 0.5876, 0.8439, 0.5743, 0.844, 0.5493, 0.7583, 0.5535, 0.7583, 0.5577, 0.7583, 0.5809, 0.8439, 0.8465, 0.1242, 0.8488, 0.03502, 0.8558, 0.0338, 0.8554, 0.1227, 0.851, 0.1235, 0.8418, 0.03623, 0.8488, 0.03502, 0.8465, 0.1242, 0.842, 0.125, 0.8376, 0.1258, 0.912, 0.1121, 0.9058, 0.1133, 0.8996, 0.1145, 0.8907, 0.02737, 0.9004, 0.02549, 0.9102, 0.02361, 0.9243, 0.1098, 0.9182, 0.111, 0.912, 0.1121, 0.9004, 0.02549, 0.2566, 0.5424, 0.256, 0.5488, 0.2504, 0.5465, 0.2511, 0.5401, 0.02317, 0.9837, 0.01699, 0.982, 0.01572, 0.9761, 0.0219, 0.9779, 0.5576, 0.1578, 0.5576, 0.1345, 0.5694, 0.1333, 0.5694, 0.1461, 0.5694, 0.159, 0.5576, 0.1345, 0.5531, 0.1117, 0.5643, 0.1081, 0.5668, 0.1207, 0.5694, 0.1333, 0.5531, 0.1117, 0.5442, 0.09016, 0.5545, 0.08434, 0.5594, 0.09621, 0.5643, 0.1081, 0.5442, 0.09016, 0.5312, 0.07081, 0.5403, 0.06298, 0.5474, 0.07366, 0.5545, 0.08434, 0.5312, 0.07081, 0.5148, 0.05435, 0.5221, 0.04482, 0.5312, 0.0539, 0.5403, 0.06298, 0.5148, 0.05435, 0.4954, 0.04141, 0.5008, 0.03056, 0.5115, 0.03769, 0.5221, 0.04482, 0.4954, 0.04141, 0.474, 0.03251, 0.4771, 0.02073, 0.4889, 0.02564, 0.5008, 0.03056, 0.474, 0.03251, 0.4511, 0.02797, 0.4519, 0.01572, 0.4645, 0.01823, 0.4771, 0.02073, 0.4511, 0.02797, 0.4279, 0.02797, 0.4262, 0.01573, 0.4519, 0.01572, 0.4279, 0.02797, 0.4051, 0.03252, 0.4011, 0.02074, 0.4262, 0.01573, 0.4051, 0.03252, 0.3836, 0.04143, 0.3774, 0.03058, 0.4011, 0.02074, 0.3836, 0.04143, 0.3642, 0.05437, 0.356, 0.04485, 0.3774, 0.03058, 0.3642, 0.05437, 0.3478, 0.07084, 0.3383, 0.06306, 0.3474, 0.05398, 0.356, 0.04485, 0.3478, 0.07084, 0.3413, 0.08052, 0.3312, 0.07374, 0.3383, 0.06306, 0.3349, 0.0902, 0.3304, 0.101, 0.3191, 0.09629, 0.3241, 0.08442, 0.927, 0.8111, 0.9453, 0.8108, 0.9508, 0.8233, 0.9262, 0.8233, 0.3222, 0.1346, 0.3222, 0.1463, 0.3102, 0.1463, 0.3102, 0.1399, 0.3102, 0.1335, 0.3214, 0.1578, 0.3237, 0.1693, 0.3117, 0.1716, 0.3092, 0.159, 0.326, 0.1807, 0.3304, 0.1914, 0.3191, 0.1961, 0.3142, 0.1842, 0.3349, 0.2022, 0.3478, 0.2215, 0.3379, 0.2293, 0.3312, 0.2186, 0.3241, 0.208, 0.3478, 0.2215, 0.3642, 0.238, 0.356, 0.2474, 0.3379, 0.2293, 0.3642, 0.238, 0.3836, 0.2509, 0.3774, 0.2617, 0.356, 0.2474, 0.3836, 0.2509, 0.4051, 0.2598, 0.4011, 0.2715, 0.3774, 0.2617, 0.4051, 0.2598, 0.4279, 0.2644, 0.4262, 0.2765, 0.4011, 0.2715, 0.4279, 0.2644, 0.4511, 0.2644, 0.4519, 0.2765, 0.4391, 0.2765, 0.4262, 0.2765, 0.4511, 0.2644, 0.474, 0.2598, 0.4771, 0.2715, 0.4645, 0.274, 0.4519, 0.2765, 0.474, 0.2598, 0.4954, 0.2509, 0.5008, 0.2617, 0.4889, 0.2666, 0.4771, 0.2715, 0.4954, 0.2509, 0.5148, 0.238, 0.5221, 0.2474, 0.5115, 0.2545, 0.5008, 0.2617, 0.5148, 0.238, 0.5312, 0.2215, 0.5403, 0.2292, 0.5312, 0.2383, 0.5221, 0.2474, 0.5312, 0.2215, 0.5442, 0.2021, 0.5545, 0.2079, 0.5474, 0.2186, 0.5403, 0.2292, 0.5442, 0.2021, 0.5531, 0.1806, 0.5643, 0.1841, 0.5594, 0.196, 0.5545, 0.2079, 0.5531, 0.1806, 0.5576, 0.1578, 0.5694, 0.159, 0.5668, 0.1715, 0.5643, 0.1841, 0.3413, 0.08052, 0.3349, 0.0902, 0.3241, 0.08442, 0.3312, 0.07374, 0.3304, 0.101, 0.326, 0.1117, 0.3142, 0.1082, 0.3191, 0.09629, 0.3244, 0.1232, 0.3222, 0.1346, 0.3102, 0.1335, 0.3115, 0.1272, 0.3127, 0.1209, 0.209, 0.9815, 0.2106, 0.9612, 0.2177, 0.9579, 0.2177, 0.9843, 0.3237, 0.1693, 0.326, 0.1807, 0.3142, 0.1842, 0.3117, 0.1716, 0.3304, 0.1914, 0.3349, 0.2022, 0.3241, 0.208, 0.3191, 0.1961, 0.4759, 0.1498, 0.4759, 0.1427, 0.5576, 0.1345, 0.5576, 0.1578, 0.4759, 0.1427, 0.4745, 0.1358, 0.5531, 0.1117, 0.5576, 0.1345, 0.4745, 0.1358, 0.4719, 0.1293, 0.5442, 0.09016, 0.5531, 0.1117, 0.4719, 0.1293, 0.468, 0.1235, 0.5312, 0.07081, 0.5442, 0.09016, 0.468, 0.1235, 0.463, 0.1185, 0.5148, 0.05435, 0.5312, 0.07081, 0.463, 0.1185, 0.4572, 0.1146, 0.4954, 0.04141, 0.5148, 0.05435, 0.4572, 0.1146, 0.4507, 0.1119, 0.474, 0.03251, 0.4954, 0.04141, 0.4507, 0.1119, 0.4438, 0.1106, 0.4511, 0.02797, 0.474, 0.03251, 0.4438, 0.1106, 0.4368, 0.1106, 0.4279, 0.02797, 0.4511, 0.02797, 0.4368, 0.1106, 0.4299, 0.1119, 0.4051, 0.03252, 0.4279, 0.02797, 0.4299, 0.1119, 0.4234, 0.1146, 0.3836, 0.04143, 0.4051, 0.03252, 0.4234, 0.1146, 0.4176, 0.1185, 0.3642, 0.05437, 0.3836, 0.04143, 0.4176, 0.1185, 0.4126, 0.1235, 0.3478, 0.07084, 0.3642, 0.05437, 0.4126, 0.1235, 0.4106, 0.1264, 0.3413, 0.08052, 0.3478, 0.07084, 0.4087, 0.1294, 0.4073, 0.1326, 0.3304, 0.101, 0.3349, 0.0902, 0.326, 0.1117, 0.406, 0.1358, 0.4053, 0.1393, 0.3244, 0.1232, 0.4046, 0.1427, 0.4046, 0.1463, 0.3222, 0.1463, 0.3222, 0.1346, 0.4046, 0.1498, 0.4053, 0.1532, 0.3237, 0.1693, 0.3214, 0.1578, 0.406, 0.1567, 0.4073, 0.1599, 0.3304, 0.1914, 0.326, 0.1807, 0.4087, 0.1631, 0.4126, 0.169, 0.3478, 0.2215, 0.3349, 0.2022, 0.4126, 0.169, 0.4176, 0.174, 0.3642, 0.238, 0.3478, 0.2215, 0.4176, 0.174, 0.4234, 0.1779, 0.3836, 0.2509, 0.3642, 0.238, 0.4234, 0.1779, 0.4299, 0.1805, 0.4051, 0.2598, 0.3836, 0.2509, 0.4299, 0.1805, 0.4368, 0.1819, 0.4279, 0.2644, 0.4051, 0.2598, 0.4368, 0.1819, 0.4438, 0.1819, 0.4511, 0.2644, 0.4279, 0.2644, 0.4438, 0.1819, 0.4507, 0.1805, 0.474, 0.2598, 0.4511, 0.2644, 0.4507, 0.1805, 0.4572, 0.1779, 0.4954, 0.2509, 0.474, 0.2598, 0.4572, 0.1779, 0.463, 0.174, 0.5148, 0.238, 0.4954, 0.2509, 0.463, 0.174, 0.468, 0.169, 0.5312, 0.2215, 0.5148, 0.238, 0.468, 0.169, 0.4719, 0.1631, 0.5442, 0.2021, 0.5312, 0.2215, 0.4719, 0.1631, 0.4745, 0.1566, 0.5531, 0.1806, 0.5442, 0.2021, 0.4745, 0.1566, 0.4759, 0.1498, 0.5576, 0.1578, 0.5531, 0.1806, 0.4106, 0.1264, 0.4087, 0.1294, 0.3349, 0.0902, 0.3413, 0.08052, 0.4073, 0.1326, 0.406, 0.1358, 0.326, 0.1117, 0.3304, 0.101, 0.4053, 0.1393, 0.4046, 0.1427, 0.3222, 0.1346, 0.3244, 0.1232, 0.4046, 0.1463, 0.4046, 0.1498, 0.3214, 0.1578, 0.3222, 0.1463, 0.4053, 0.1532, 0.406, 0.1567, 0.326, 0.1807, 0.3237, 0.1693, 0.4073, 0.1599, 0.4087, 0.1631, 0.3349, 0.2022, 0.3304, 0.1914, 0.4158, 0.7318, 0.4158, 0.6089, 0.4235, 0.6011, 0.4235, 0.7319, 0.4111, 0.6089, 0.4064, 0.6088, 0.3987, 0.6007, 0.4111, 0.6009, 0.4111, 0.8546, 0.4158, 0.8547, 0.4235, 0.8523, 0.4111, 0.8625, 0.4064, 0.6088, 0.4064, 0.6517, 0.3987, 0.6515, 0.3987, 0.6007, 0.5875, 0.5192, 0.5875, 0.5621, 0.58, 0.5701, 0.5801, 0.5192, 0.5921, 0.5621, 0.5967, 0.5621, 0.6042, 0.57, 0.5921, 0.5701, 0.5923, 0.3159, 0.5877, 0.3159, 0.5803, 0.308, 0.5923, 0.308, 0.5967, 0.5621, 0.5968, 0.439, 0.6043, 0.439, 0.6042, 0.57, 0.256, 0.5488, 0.2566, 0.5552, 0.2511, 0.5529, 0.2504, 0.5465, 0.5896, 0.4683, 0.5875, 0.5192, 0.5824, 0.5191, 0.5844, 0.4682, 0.504, 0.6514, 0.504, 0.6768, 0.4981, 0.6768, 0.4981, 0.6515, 0.2578, 0.5296, 0.2572, 0.536, 0.2517, 0.5338, 0.2523, 0.5274, 0.4158, 0.8547, 0.4158, 0.7318, 0.4235, 0.7319, 0.4235, 0.8523, 0.4158, 0.6089, 0.4111, 0.6089, 0.4111, 0.6009, 0.4235, 0.6011, 0.4064, 0.8545, 0.4111, 0.8546, 0.4111, 0.8625, 0.3987, 0.8623, 0.2572, 0.536, 0.2566, 0.5424, 0.2511, 0.5401, 0.2517, 0.5338, 0.5048, 0.6006, 0.504, 0.6514, 0.4981, 0.6515, 0.499, 0.6006, 0.5875, 0.5621, 0.5921, 0.5621, 0.5921, 0.5701, 0.58, 0.5701, 0.5969, 0.3159, 0.5923, 0.3159, 0.5923, 0.308, 0.6044, 0.3184, 0.5968, 0.439, 0.5969, 0.3159, 0.6044, 0.3184, 0.6043, 0.439, 0.4064, 0.8078, 0.4064, 0.8545, 0.3987, 0.8623, 0.3987, 0.8077, 0.5877, 0.3159, 0.5877, 0.3627, 0.5802, 0.3627, 0.5803, 0.308, 0.8683, 0.5336, 0.869, 0.54, 0.8635, 0.5422, 0.8628, 0.5358, 0.869, 0.54, 0.8696, 0.5463, 0.8641, 0.5486, 0.8635, 0.5422, 0.5803, 0.308, 0.5802, 0.3627, 0.5747, 0.3628, 0.5692, 0.3628, 0.5693, 0.308, 0.5693, 0.308, 0.5692, 0.3628, 0.5637, 0.3628, 0.5582, 0.3628, 0.5583, 0.308, 0.8773, 0.8723, 0.8757, 0.9269, 0.8708, 0.927, 0.8659, 0.9271, 0.8675, 0.8725, 0.8578, 0.8727, 0.8675, 0.8725, 0.8659, 0.9271, 0.8611, 0.9272, 0.8562, 0.9273, 0.3604, 0.8076, 0.3604, 0.8623, 0.3476, 0.8624, 0.3476, 0.8077, 0.354, 0.8077, 0.3731, 0.8622, 0.3604, 0.8623, 0.3604, 0.8076, 0.3667, 0.8076, 0.3731, 0.8076, 0.3859, 0.8623, 0.3731, 0.8622, 0.3731, 0.8076, 0.3795, 0.8076, 0.3859, 0.8076, 0.3987, 0.8623, 0.3859, 0.8623, 0.3859, 0.8076, 0.3923, 0.8076, 0.3987, 0.8077, 0.2585, 0.5233, 0.2578, 0.5296, 0.2523, 0.5274, 0.2529, 0.521, 0.2626, 0.9745, 0.2565, 0.9795, 0.2565, 0.9736, 0.2626, 0.9685, 0.8671, 0.5208, 0.8677, 0.5272, 0.8622, 0.5295, 0.8616, 0.5231, 0.8677, 0.5272, 0.8683, 0.5336, 0.8628, 0.5358, 0.8622, 0.5295, 0.9843, 0.9299, 0.9781, 0.9249, 0.9781, 0.9189, 0.9843, 0.9239, 0.8683, 0.508, 0.8677, 0.5144, 0.8622, 0.5167, 0.8628, 0.5103, 0.8677, 0.5144, 0.8671, 0.5208, 0.8616, 0.5231, 0.8622, 0.5167, 0.869, 0.5016, 0.8683, 0.508, 0.8628, 0.5103, 0.8635, 0.5039, 0.5079, 0.9276, 0.5072, 0.934, 0.4981, 0.934, 0.4987, 0.9276, 0.5079, 0.9404, 0.5085, 0.9468, 0.4994, 0.9468, 0.4987, 0.9404, 0.3204, 0.8061, 0.3232, 0.8872, 0.3176, 0.8874, 0.3148, 0.8063, 0.09238, 0.9672, 0.09301, 0.9608, 0.1017, 0.9608, 0.1011, 0.9672, 0.09175, 0.9736, 0.09238, 0.9672, 0.1011, 0.9672, 0.1004, 0.9736, 0.3326, 0.8059, 0.3354, 0.8869, 0.3293, 0.8871, 0.3265, 0.806, 0.5549, 0.8754, 0.5549, 0.9503, 0.5493, 0.9502, 0.5493, 0.8754, 0.5605, 0.8755, 0.5605, 0.9503, 0.5549, 0.9503, 0.5549, 0.8754, 0.5666, 0.8756, 0.5666, 0.9504, 0.5605, 0.9503, 0.5605, 0.8755, 0.5727, 0.8757, 0.5727, 0.9505, 0.5666, 0.9504, 0.5666, 0.8756, 0.2642, 0.4085, 0.2642, 0.3337, 0.2715, 0.3284, 0.2715, 0.4031, 0.5072, 0.934, 0.5079, 0.9404, 0.4987, 0.9404, 0.4981, 0.934, 0.9503, 0.5194, 0.9503, 0.4446, 0.9586, 0.4501, 0.9586, 0.5249, 0.09238, 0.9544, 0.09175, 0.948, 0.1004, 0.948, 0.1011, 0.9544, 0.5085, 0.9212, 0.5079, 0.9276, 0.4987, 0.9276, 0.4994, 0.9212, 0.09301, 0.9608, 0.09238, 0.9544, 0.1011, 0.9544, 0.1017, 0.9608, 0.8696, 0.4952, 0.869, 0.5016, 0.8635, 0.5039, 0.8641, 0.4975, 0.8562, 0.9273, 0.8611, 0.9272, 0.8621, 0.9474, 0.8572, 0.9475, 0.8611, 0.9272, 0.8659, 0.9271, 0.8669, 0.9473, 0.8621, 0.9474, 0.2187, 0.7257, 0.2198, 0.751, 0.2147, 0.7513, 0.2135, 0.7259, 0.8659, 0.9271, 0.8708, 0.927, 0.8718, 0.9472, 0.8669, 0.9473, 0.8708, 0.927, 0.8757, 0.9269, 0.8767, 0.947, 0.8718, 0.9472, 0.5647, 0.7075, 0.5654, 0.7328, 0.5596, 0.733, 0.5589, 0.7077, 0.5582, 0.3628, 0.5637, 0.3628, 0.5603, 0.3827, 0.5548, 0.3827, 0.5637, 0.3628, 0.5692, 0.3628, 0.5658, 0.3827, 0.5603, 0.3827, 0.5747, 0.3628, 0.5713, 0.3827, 0.5658, 0.3827, 0.5692, 0.3628, 0.5802, 0.3627, 0.5768, 0.3827, 0.5713, 0.3827, 0.5747, 0.3628, 0.4246, 0.919, 0.4246, 0.9541, 0.4218, 0.9469, 0.4188, 0.9197, 0.5877, 0.3627, 0.5896, 0.4175, 0.5845, 0.4175, 0.5825, 0.3627, 0.3987, 0.8077, 0.3923, 0.8076, 0.3907, 0.7875, 0.3971, 0.7876, 0.3923, 0.8076, 0.3859, 0.8076, 0.3843, 0.7875, 0.3907, 0.7875, 0.3795, 0.8076, 0.3779, 0.7875, 0.3843, 0.7875, 0.3859, 0.8076, 0.3731, 0.8076, 0.3715, 0.7875, 0.3779, 0.7875, 0.3795, 0.8076, 0.504, 0.7022, 0.5048, 0.757, 0.499, 0.757, 0.4981, 0.7022, 0.3667, 0.8076, 0.3651, 0.7875, 0.3715, 0.7875, 0.3731, 0.8076, 0.3604, 0.8076, 0.3588, 0.7876, 0.3651, 0.7875, 0.3667, 0.8076, 0.6923, 0.2562, 0.6916, 0.2626, 0.6866, 0.2592, 0.6873, 0.2528, 0.354, 0.8077, 0.3524, 0.7876, 0.3588, 0.7876, 0.3604, 0.8076, 0.3476, 0.8077, 0.346, 0.7876, 0.3524, 0.7876, 0.354, 0.8077, 0.3873, 0.919, 0.3873, 0.954, 0.3822, 0.9535, 0.3849, 0.9263, 0.8955, 0.3109, 0.8994, 0.3107, 0.9048, 0.3564, 0.8985, 0.3567, 0.5678, 0.5167, 0.5679, 0.4707, 0.5736, 0.4707, 0.5712, 0.5167, 0.9112, 0.4092, 0.9146, 0.4613, 0.9117, 0.4615, 0.9099, 0.4342, 0.9084, 0.4118, 0.5765, 0.3652, 0.5765, 0.4175, 0.5736, 0.415, 0.5737, 0.3926, 0.5737, 0.3652, 0.5764, 0.4429, 0.5764, 0.4682, 0.5736, 0.4707, 0.5736, 0.4429, 0.9078, 0.3587, 0.9095, 0.3839, 0.9066, 0.3841, 0.9048, 0.3564, 0.9047, 0.3104, 0.9078, 0.3587, 0.9048, 0.3564, 0.8994, 0.3107, 0.5764, 0.4682, 0.5764, 0.5167, 0.5712, 0.5167, 0.5736, 0.4707, 0.5765, 0.4175, 0.5764, 0.4429, 0.5736, 0.4429, 0.5736, 0.415, 0.9095, 0.3839, 0.9112, 0.4092, 0.9084, 0.4118, 0.9066, 0.3841, 0.5659, 0.3926, 0.5658, 0.415, 0.5603, 0.415, 0.5604, 0.3926, 0.5549, 0.3926, 0.5604, 0.3926, 0.5603, 0.415, 0.5548, 0.415, 0.09661, 0.9147, 0.09175, 0.9149, 0.09175, 0.8925, 0.09661, 0.8923, 0.1063, 0.9142, 0.1015, 0.9144, 0.1015, 0.892, 0.1063, 0.8918, 0.8629, 0.4373, 0.8614, 0.4149, 0.8678, 0.4144, 0.8692, 0.4368, 0.8756, 0.4363, 0.8741, 0.414, 0.8805, 0.4135, 0.8819, 0.4359, 0.8883, 0.4355, 0.8869, 0.4131, 0.8933, 0.4127, 0.8947, 0.4351, 0.9011, 0.4347, 0.8947, 0.4351, 0.8933, 0.4127, 0.8997, 0.4123, 0.1093, 0.914, 0.1063, 0.9142, 0.1063, 0.8918, 0.1093, 0.8916, 0.1015, 0.9144, 0.09661, 0.9147, 0.09661, 0.8923, 0.1015, 0.892, 0.5494, 0.3926, 0.5549, 0.3926, 0.5548, 0.415, 0.5493, 0.415, 0.5737, 0.3926, 0.5736, 0.415, 0.5658, 0.415, 0.5659, 0.3926, 0.9099, 0.4342, 0.9011, 0.4347, 0.8997, 0.4123, 0.9084, 0.4118, 0.8819, 0.4359, 0.8805, 0.4135, 0.8869, 0.4131, 0.8883, 0.4355, 0.8692, 0.4368, 0.8678, 0.4144, 0.8741, 0.414, 0.8756, 0.4363, 0.859, 0.4375, 0.8575, 0.4152, 0.8614, 0.4149, 0.8629, 0.4373, 0.2578, 0.568, 0.2585, 0.5744, 0.2529, 0.5721, 0.2523, 0.5657, 0.8572, 0.9475, 0.8621, 0.9474, 0.8627, 0.955, 0.8578, 0.9551, 0.7323, 0.2607, 0.733, 0.2671, 0.7281, 0.2705, 0.7274, 0.2641, 0.2566, 0.5552, 0.2572, 0.5616, 0.2517, 0.5593, 0.2511, 0.5529, 0.8621, 0.9474, 0.8669, 0.9473, 0.8675, 0.9548, 0.8627, 0.955, 0.977, 0.1914, 0.9831, 0.1896, 0.9819, 0.1954, 0.9757, 0.1972, 0.2572, 0.5616, 0.2578, 0.568, 0.2523, 0.5657, 0.2517, 0.5593, 0.3971, 0.7876, 0.3907, 0.7875, 0.3899, 0.78, 0.3963, 0.78, 0.3907, 0.7875, 0.3843, 0.7875, 0.3835, 0.7799, 0.3899, 0.78, 0.8669, 0.9473, 0.8718, 0.9472, 0.8724, 0.9547, 0.8675, 0.9548, 0.3843, 0.7875, 0.3779, 0.7875, 0.3771, 0.7799, 0.3835, 0.7799, 0.5654, 0.7328, 0.5661, 0.7582, 0.5603, 0.7584, 0.5596, 0.733, 0.8718, 0.9472, 0.8767, 0.947, 0.8773, 0.9546, 0.8724, 0.9547, 0.3779, 0.7875, 0.3715, 0.7875, 0.3707, 0.7799, 0.3771, 0.7799, 0.2175, 0.7003, 0.2187, 0.7257, 0.2135, 0.7259, 0.2124, 0.7006, 0.1502, 0.8893, 0.1502, 0.9402, 0.1444, 0.9402, 0.1444, 0.8893, 0.5896, 0.4175, 0.5896, 0.4429, 0.5845, 0.4429, 0.5845, 0.4175, 0.2565, 0.9343, 0.2565, 0.8834, 0.2616, 0.8834, 0.2616, 0.9343, 0.5896, 0.4429, 0.5896, 0.4683, 0.5844, 0.4682, 0.5845, 0.4429, 0.504, 0.6768, 0.504, 0.7022, 0.4981, 0.7022, 0.4981, 0.6768, 0.5548, 0.3827, 0.5603, 0.3827, 0.5585, 0.3901, 0.5531, 0.3901, 0.3715, 0.7875, 0.3651, 0.7875, 0.3643, 0.7799, 0.3707, 0.7799, 0.5603, 0.3827, 0.5658, 0.3827, 0.564, 0.3901, 0.5585, 0.3901, 0.3651, 0.7875, 0.3588, 0.7876, 0.3579, 0.78, 0.3643, 0.7799, 0.5658, 0.3827, 0.5713, 0.3827, 0.5695, 0.3901, 0.564, 0.3901, 0.5713, 0.3827, 0.5768, 0.3827, 0.575, 0.3901, 0.5695, 0.3901, 0.9796, 0.2522, 0.9757, 0.2323, 0.9815, 0.2323, 0.9815, 0.2596, 0.3588, 0.7876, 0.3524, 0.7876, 0.3516, 0.78, 0.3579, 0.78, 0.6916, 0.2626, 0.6923, 0.2705, 0.6873, 0.2671, 0.6866, 0.2592, 0.3524, 0.7876, 0.346, 0.7876, 0.3452, 0.7801, 0.3516, 0.78, 0.733, 0.2528, 0.7323, 0.2607, 0.7274, 0.2641, 0.7281, 0.2562, 0.464, 0.919, 0.464, 0.9392, 0.4635, 0.9469, 0.4589, 0.9199, 0.3782, 0.9506, 0.3804, 0.9283, 0.3849, 0.9263, 0.3822, 0.9535, 0.1093, 0.914, 0.1093, 0.8916, 0.1129, 0.8893, 0.1129, 0.9166, 0.5764, 0.4682, 0.5764, 0.4429, 0.5845, 0.4429, 0.5844, 0.4682, 0.9095, 0.3839, 0.9078, 0.3587, 0.9155, 0.3583, 0.9172, 0.3836, 0.3435, 0.9672, 0.3435, 0.9214, 0.3468, 0.919, 0.3468, 0.9698, 0.2654, 0.8858, 0.2654, 0.9318, 0.2616, 0.9343, 0.2616, 0.8834, 0.01717, 0.9725, 0.02317, 0.9747, 0.0219, 0.9779, 0.01572, 0.9761, 0.7241, 0.2705, 0.7237, 0.2666, 0.7274, 0.2641, 0.7281, 0.2705, 0.9831, 0.1986, 0.9771, 0.2008, 0.9757, 0.1972, 0.9819, 0.1954, 0.5764, 0.4429, 0.5765, 0.4175, 0.5845, 0.4175, 0.5845, 0.4429, 0.9112, 0.4092, 0.9095, 0.3839, 0.9172, 0.3836, 0.9189, 0.4089, 0.9146, 0.4613, 0.9112, 0.4092, 0.9189, 0.4089, 0.9189, 0.4638, 0.5765, 0.4175, 0.5765, 0.3652, 0.5825, 0.3627, 0.5845, 0.4175, 0.3092, 0.9468, 0.3092, 0.919, 0.3121, 0.9216, 0.3121, 0.9469, 0.2115, 0.7539, 0.2102, 0.7261, 0.2135, 0.7259, 0.2147, 0.7513, 0.9078, 0.3587, 0.9047, 0.3104, 0.9086, 0.308, 0.9155, 0.3583, 0.5764, 0.5167, 0.5764, 0.4682, 0.5844, 0.4682, 0.5824, 0.5191, 0.3092, 0.9746, 0.3092, 0.9468, 0.3121, 0.9469, 0.3121, 0.9722, 0.2102, 0.7261, 0.209, 0.6982, 0.2124, 0.7006, 0.2135, 0.7259, 0.6835, 0.2622, 0.683, 0.2567, 0.6866, 0.2592, 0.6873, 0.2671, 0.7237, 0.2666, 0.7242, 0.2611, 0.7281, 0.2562, 0.7274, 0.2641, 0.98, 0.9161, 0.9824, 0.918, 0.9843, 0.9239, 0.9781, 0.9189, 0.2584, 0.9676, 0.2607, 0.9657, 0.2626, 0.9685, 0.2565, 0.9736, 0.8588, 0.512, 0.8594, 0.5056, 0.8635, 0.5039, 0.8628, 0.5103, 0.8581, 0.5184, 0.8588, 0.512, 0.8628, 0.5103, 0.8622, 0.5167, 0.8581, 0.5311, 0.8575, 0.5248, 0.8616, 0.5231, 0.8622, 0.5295, 0.8594, 0.5439, 0.8588, 0.5375, 0.8628, 0.5358, 0.8635, 0.5422, 0.2476, 0.5321, 0.2483, 0.5257, 0.2523, 0.5274, 0.2517, 0.5338, 0.2464, 0.5448, 0.247, 0.5385, 0.2511, 0.5401, 0.2504, 0.5465, 0.2476, 0.5576, 0.247, 0.5512, 0.2511, 0.5529, 0.2517, 0.5593, 0.2483, 0.564, 0.2476, 0.5576, 0.2517, 0.5593, 0.2523, 0.5657, 0.9781, 0.8821, 0.9781, 0.8547, 0.981, 0.8573, 0.981, 0.8846, 0.8594, 0.5056, 0.8607, 0.4968, 0.8641, 0.4975, 0.8635, 0.5039, 0.8575, 0.5248, 0.8581, 0.5184, 0.8622, 0.5167, 0.8616, 0.5231, 0.8588, 0.5375, 0.8581, 0.5311, 0.8622, 0.5295, 0.8628, 0.5358, 0.8598, 0.5479, 0.8594, 0.5439, 0.8635, 0.5422, 0.8641, 0.5486, 0.05562, 0.894, 0.05601, 0.89, 0.0603, 0.8893, 0.05967, 0.8957, 0.05499, 0.9004, 0.05562, 0.894, 0.05967, 0.8957, 0.05905, 0.902, 0.05437, 0.9068, 0.05499, 0.9004, 0.05905, 0.902, 0.05842, 0.9084, 0.05374, 0.9132, 0.05437, 0.9068, 0.05842, 0.9084, 0.05779, 0.9148, 0.05437, 0.9195, 0.05374, 0.9132, 0.05779, 0.9148, 0.05842, 0.9212, 0.05499, 0.9259, 0.05437, 0.9195, 0.05842, 0.9212, 0.05905, 0.9276, 0.05562, 0.9323, 0.05499, 0.9259, 0.05905, 0.9276, 0.05967, 0.934, 0.05697, 0.9411, 0.05562, 0.9323, 0.05967, 0.934, 0.0603, 0.9404, 0.4607, 0.9499, 0.456, 0.9229, 0.4589, 0.9199, 0.4635, 0.9469, 0.2483, 0.5257, 0.2486, 0.5217, 0.2529, 0.521, 0.2523, 0.5274, 0.247, 0.5385, 0.2476, 0.5321, 0.2517, 0.5338, 0.2511, 0.5401, 0.247, 0.5512, 0.2464, 0.5448, 0.2504, 0.5465, 0.2511, 0.5529, 0.2496, 0.5728, 0.2483, 0.564, 0.2523, 0.5657, 0.2529, 0.5721, 0.01761, 0.898, 0.01896, 0.8893, 0.02229, 0.89, 0.02166, 0.8963, 0.01698, 0.9044, 0.01761, 0.898, 0.02166, 0.8963, 0.02103, 0.9027, 0.01635, 0.9108, 0.01698, 0.9044, 0.02103, 0.9027, 0.0204, 0.9091, 0.01572, 0.9172, 0.01635, 0.9108, 0.0204, 0.9091, 0.01977, 0.9155, 0.01635, 0.9236, 0.01572, 0.9172, 0.01977, 0.9155, 0.0204, 0.9219, 0.01698, 0.93, 0.01635, 0.9236, 0.0204, 0.9219, 0.02103, 0.9283, 0.01761, 0.9364, 0.01698, 0.93, 0.02103, 0.9283, 0.02166, 0.9347, 0.018, 0.9403, 0.01761, 0.9364, 0.02166, 0.9347, 0.02229, 0.9411, 0.683, 0.2567, 0.6834, 0.2528, 0.6873, 0.2528, 0.6866, 0.2592, 0.4559, 0.1478, 0.4559, 0.1447, 0.4759, 0.1427, 0.4759, 0.1498, 0.4559, 0.1447, 0.4553, 0.1417, 0.4745, 0.1358, 0.4759, 0.1427, 0.4553, 0.1417, 0.4542, 0.1388, 0.4719, 0.1293, 0.4745, 0.1358, 0.4542, 0.1388, 0.4524, 0.1362, 0.468, 0.1235, 0.4719, 0.1293, 0.4524, 0.1362, 0.4503, 0.1341, 0.463, 0.1185, 0.468, 0.1235, 0.4503, 0.1341, 0.4477, 0.1323, 0.4572, 0.1146, 0.463, 0.1185, 0.4477, 0.1323, 0.4448, 0.1312, 0.4507, 0.1119, 0.4572, 0.1146, 0.4448, 0.1312, 0.4418, 0.1306, 0.4438, 0.1106, 0.4507, 0.1119, 0.4418, 0.1306, 0.4387, 0.1306, 0.4368, 0.1106, 0.4438, 0.1106, 0.4387, 0.1306, 0.4357, 0.1312, 0.4299, 0.1119, 0.4368, 0.1106, 0.4357, 0.1312, 0.4328, 0.1323, 0.4234, 0.1146, 0.4299, 0.1119, 0.4328, 0.1323, 0.4303, 0.1341, 0.4176, 0.1185, 0.4234, 0.1146, 0.4303, 0.1341, 0.4281, 0.1362, 0.4126, 0.1235, 0.4176, 0.1185, 0.4281, 0.1362, 0.4272, 0.1375, 0.4106, 0.1264, 0.4126, 0.1235, 0.4264, 0.1388, 0.4258, 0.1402, 0.4073, 0.1326, 0.4087, 0.1294, 0.4252, 0.1417, 0.4249, 0.1432, 0.4053, 0.1393, 0.406, 0.1358, 0.4246, 0.1447, 0.4246, 0.1463, 0.4046, 0.1463, 0.4046, 0.1427, 0.4246, 0.1478, 0.4249, 0.1493, 0.4053, 0.1532, 0.4046, 0.1498, 0.4252, 0.1508, 0.4258, 0.1523, 0.4073, 0.1599, 0.406, 0.1567, 0.4264, 0.1537, 0.4281, 0.1563, 0.4126, 0.169, 0.4087, 0.1631, 0.4281, 0.1563, 0.4303, 0.1584, 0.4176, 0.174, 0.4126, 0.169, 0.4303, 0.1584, 0.4328, 0.1602, 0.4234, 0.1779, 0.4176, 0.174, 0.4328, 0.1602, 0.4357, 0.1613, 0.4299, 0.1805, 0.4234, 0.1779, 0.4357, 0.1613, 0.4387, 0.1619, 0.4368, 0.1819, 0.4299, 0.1805, 0.4387, 0.1619, 0.4418, 0.1619, 0.4438, 0.1819, 0.4368, 0.1819, 0.4418, 0.1619, 0.4448, 0.1613, 0.4507, 0.1805, 0.4438, 0.1819, 0.4448, 0.1613, 0.4477, 0.1601, 0.4572, 0.1779, 0.4507, 0.1805, 0.4477, 0.1601, 0.4503, 0.1584, 0.463, 0.174, 0.4572, 0.1779, 0.4503, 0.1584, 0.4524, 0.1562, 0.468, 0.169, 0.463, 0.174, 0.4524, 0.1562, 0.4542, 0.1537, 0.4719, 0.1631, 0.468, 0.169, 0.4542, 0.1537, 0.4553, 0.1508, 0.4745, 0.1566, 0.4719, 0.1631, 0.4553, 0.1508, 0.4559, 0.1478, 0.4759, 0.1498, 0.4745, 0.1566, 0.4272, 0.1375, 0.4264, 0.1388, 0.4087, 0.1294, 0.4106, 0.1264, 0.4258, 0.1402, 0.4252, 0.1417, 0.406, 0.1358, 0.4073, 0.1326, 0.4249, 0.1432, 0.4246, 0.1447, 0.4046, 0.1427, 0.4053, 0.1393, 0.4246, 0.1463, 0.4246, 0.1478, 0.4046, 0.1498, 0.4046, 0.1463, 0.4249, 0.1493, 0.4252, 0.1508, 0.406, 0.1567, 0.4053, 0.1532, 0.4258, 0.1523, 0.4264, 0.1537, 0.4087, 0.1631, 0.4073, 0.1599, 0.2443, 0.8519, 0.2198, 0.751, 0.2187, 0.7257, 0.2175, 0.7003, 0.2443, 0.6125, 0.5911, 0.605, 0.6035, 0.8437, 0.5661, 0.7582, 0.5654, 0.7328, 0.5647, 0.7075, 0.9467, 0.8547, 0.9467, 0.9565, 0.9262, 0.8552, 0.5647, 0.7075, 0.562, 0.6057, 0.5911, 0.605, 0.7128, 0.8754, 0.7128, 0.9625, 0.7055, 0.8855, 0.6665, 0.9631, 0.6592, 0.9529, 0.6665, 0.876, 0.6553, 0.8754, 0.6665, 0.876, 0.6592, 0.9529, 0.6514, 0.9525, 0.7001, 0.9629, 0.6979, 0.8858, 0.7055, 0.8855, 0.7128, 0.9625, 0.209, 0.9091, 0.209, 0.9026, 0.2251, 0.9264, 0.209, 0.9155, 0.9011, 0.5126, 0.9011, 0.5062, 0.9171, 0.4952, 0.9011, 0.519, 0.9297, 0.2646, 0.9168, 0.1811, 0.9442, 0.2627, 0.6199, 0.8754, 0.6199, 0.9625, 0.6042, 0.9613, 0.877, 0.1749, 0.8808, 0.2617, 0.8551, 0.1761, 0.7497, 0.9538, 0.7713, 0.8723, 0.7713, 0.9596, 0.8376, 0.2617, 0.8551, 0.1761, 0.8808, 0.2617, 0.9168, 0.1811, 0.9442, 0.1749, 0.9442, 0.2627, 0.1508, 0.9841, 0.1444, 0.9841, 0.1482, 0.9716, 0.9503, 0.5577, 0.9566, 0.5564, 0.9566, 0.5691, 0.2114, 0.89, 0.2251, 0.8834, 0.2102, 0.8963, 0.9171, 0.5383, 0.9035, 0.5316, 0.9023, 0.5253, 0.9023, 0.5253, 0.9011, 0.519, 0.9171, 0.5383, 0.2102, 0.8963, 0.2251, 0.8834, 0.209, 0.9026, 0.9412, 0.602, 0.9363, 0.6112, 0.9262, 0.6108, 0.7644, 0.2589, 0.7712, 0.2528, 0.7712, 0.2696, 0.2251, 0.8834, 0.2251, 0.9264, 0.209, 0.9026, 0.9171, 0.5383, 0.9011, 0.519, 0.9171, 0.4952, 0.6008, 0.2597, 0.6067, 0.2534, 0.6131, 0.2698, 0.6445, 0.2746, 0.6516, 0.2528, 0.6516, 0.2762, 0.9831, 0.1896, 0.977, 0.1914, 0.9769, 0.1749, 0.6131, 0.2528, 0.6131, 0.2698, 0.6067, 0.2534, 0.8027, 0.9568, 0.8031, 0.8723, 0.8247, 0.9568, 0.9122, 0.2671, 0.9168, 0.1811, 0.9297, 0.2646, 0.4981, 0.8718, 0.5117, 0.7885, 0.5117, 0.8897, 0.9611, 0.4132, 0.9503, 0.3284, 0.9611, 0.308, 0.3606, 0.309, 0.3595, 0.4384, 0.3477, 0.438, 0.3488, 0.3087, 0.3724, 0.3093, 0.3713, 0.4387, 0.3595, 0.4384, 0.3606, 0.309, 0.3713, 0.4387, 0.3784, 0.5678, 0.3665, 0.5675, 0.3595, 0.4384, 0.3859, 0.3132, 0.3844, 0.4407, 0.3713, 0.4387, 0.3724, 0.3093, 0.3994, 0.317, 0.3974, 0.4428, 0.3844, 0.4407, 0.3859, 0.3132, 0.3974, 0.4428, 0.4035, 0.5683, 0.391, 0.5681, 0.3844, 0.4407, 0.4122, 0.3172, 0.4102, 0.443, 0.3974, 0.4428, 0.3994, 0.317, 0.4251, 0.3174, 0.4231, 0.4432, 0.4102, 0.443, 0.4122, 0.3172, 0.4231, 0.4432, 0.4292, 0.5687, 0.4164, 0.5685, 0.4102, 0.443, 0.4377, 0.3176, 0.4357, 0.4434, 0.4231, 0.4432, 0.4251, 0.3174, 0.4503, 0.3177, 0.4483, 0.4435, 0.4357, 0.4434, 0.4377, 0.3176, 0.4483, 0.4435, 0.4544, 0.569, 0.4418, 0.5689, 0.4357, 0.4434, 0.4622, 0.3178, 0.4602, 0.4436, 0.4483, 0.4435, 0.4503, 0.3177, 0.4741, 0.3179, 0.4721, 0.4436, 0.4602, 0.4436, 0.4622, 0.3178, 0.4721, 0.4436, 0.4782, 0.5692, 0.4663, 0.5691, 0.4602, 0.4436, 0.4848, 0.3179, 0.4828, 0.4436, 0.4721, 0.4436, 0.4741, 0.3179, 0.4955, 0.3179, 0.4935, 0.4436, 0.4828, 0.4436, 0.4848, 0.3179, 0.4935, 0.4436, 0.4996, 0.5692, 0.4889, 0.5692, 0.4828, 0.4436, 0.5045, 0.3269, 0.5026, 0.4481, 0.4935, 0.4436, 0.4955, 0.3179, 0.5135, 0.3359, 0.5116, 0.4526, 0.5026, 0.4481, 0.5045, 0.3269, 0.5116, 0.4526, 0.5179, 0.569, 0.5088, 0.5691, 0.5026, 0.4481, 0.7285, 0.5521, 0.7286, 0.4354, 0.7389, 0.4354, 0.7388, 0.5522, 0.7181, 0.5521, 0.7182, 0.4353, 0.7286, 0.4354, 0.7285, 0.5521, 0.7182, 0.4353, 0.7036, 0.3186, 0.714, 0.3186, 0.7286, 0.4354, 0.09191, 0.3465, 0.09191, 0.4632, 0.07916, 0.4632, 0.07916, 0.3465, 0.1047, 0.3465, 0.1047, 0.4632, 0.09191, 0.4632, 0.09191, 0.3465, 0.1047, 0.4632, 0.08799, 0.58, 0.07524, 0.58, 0.09191, 0.4632, 0.1175, 0.3374, 0.1175, 0.4587, 0.1047, 0.4632, 0.1047, 0.3465, 0.1303, 0.3284, 0.1303, 0.4542, 0.1175, 0.4587, 0.1175, 0.3374, 0.1303, 0.4542, 0.1136, 0.58, 0.1008, 0.58, 0.1175, 0.4587, 0.1426, 0.3284, 0.1426, 0.4542, 0.1303, 0.4542, 0.1303, 0.3284, 0.155, 0.3285, 0.155, 0.4543, 0.1426, 0.4542, 0.1426, 0.3284, 0.155, 0.4543, 0.1383, 0.5802, 0.126, 0.5801, 0.1426, 0.4542, 0.1665, 0.3286, 0.1665, 0.4544, 0.155, 0.4543, 0.155, 0.3285, 0.1779, 0.3287, 0.1779, 0.4545, 0.1665, 0.4544, 0.1665, 0.3286, 0.1779, 0.4545, 0.1613, 0.5804, 0.1498, 0.5803, 0.1665, 0.4544, 0.1881, 0.3289, 0.1881, 0.4547, 0.1779, 0.4545, 0.1779, 0.3287, 0.1982, 0.329, 0.1982, 0.4548, 0.1881, 0.4547, 0.1881, 0.3289, 0.1982, 0.4548, 0.1815, 0.5807, 0.1714, 0.5805, 0.1881, 0.4547, 0.2065, 0.3292, 0.2065, 0.455, 0.1982, 0.4548, 0.1982, 0.329, 0.2149, 0.3294, 0.2149, 0.4552, 0.2065, 0.455, 0.2065, 0.3292, 0.2149, 0.4552, 0.1982, 0.581, 0.1899, 0.5809, 0.2065, 0.455, 0.3193, 0.3112, 0.3178, 0.4388, 0.3092, 0.4403, 0.3112, 0.3145, 0.3275, 0.308, 0.3264, 0.4374, 0.3178, 0.4388, 0.3193, 0.3112, 0.3264, 0.4374, 0.3334, 0.5665, 0.3244, 0.5662, 0.3178, 0.4388, 0.3381, 0.3083, 0.337, 0.4377, 0.3264, 0.4374, 0.3275, 0.308, 0.3488, 0.3087, 0.3477, 0.438, 0.337, 0.4377, 0.3381, 0.3083, 0.3477, 0.438, 0.3547, 0.5672, 0.3441, 0.5669, 0.337, 0.4377])
me_cylinder_002.materials.append(mat_material_001)
me_cylinder_002.use_remesh_preserve_volume = False
me_cylinder_002.use_remesh_preserve_attributes = False
me_cylinder_002.use_mirror_vertex_groups = False
me_cylinder_002.update()

# ---- objects
ob_cylinder = bpy.data.objects.new('Cylinder', me_cylinder_002)

# ---- transforms, parenting, visibility, modifiers, constraints
ob_cylinder.location = (0.0, 0.0, 1.0)
ob_cylinder.lineart.crease_threshold = 0.0

# ---- collection membership
col_collection_1.objects.link(ob_cylinder)

# ---- scene / render settings (as saved in the file)
scene.frame_start = 1; scene.frame_end = 250; scene.frame_set(1)
scene.render.engine = 'BLENDER_EEVEE_NEXT'
scene.render.resolution_percentage = 50
scene.render.dither_intensity = 0.0
scene.cycles.use_denoising = False
scene.cycles.samples = 128
scene.cycles.sampling_pattern = 'TABULATED_SOBOL'
scene.cycles.use_adaptive_sampling = False
scene.cycles.use_light_tree = False
scene.cycles.blur_glossy = 0.0
scene.cycles.sample_clamp_indirect = 0.0
scene.view_settings.view_transform = 'Standard'
bpy.context.view_layer.update()

# ---- added for rendering (the .blend has no active camera and no usable light): camera, sun
cam_auto = bpy.data.cameras.new('AutoCamera')
cam_auto.lens = 50.0
cam_auto.sensor_width = 36.0
cam_auto.clip_end = 1000.0
ob_auto_camera = bpy.data.objects.new('AutoCamera', cam_auto)
scene.collection.objects.link(ob_auto_camera)
ob_auto_camera.location = (3.52077, -4.23167, 3.88167)
ob_auto_camera.rotation_euler = (1.09748, -7.21219e-08, 0.694738)
scene.camera = ob_auto_camera
light_auto_sun = bpy.data.lights.new('AutoSun', 'SUN')
light_auto_sun.energy = 3.0
light_auto_sun.angle = 0.0523599
ob_auto_sun = bpy.data.objects.new('AutoSun', light_auto_sun)
scene.collection.objects.link(ob_auto_sun)
ob_auto_sun.rotation_euler = (0.872665, 0.174533, 0.523599)
bpy.context.view_layer.update()
